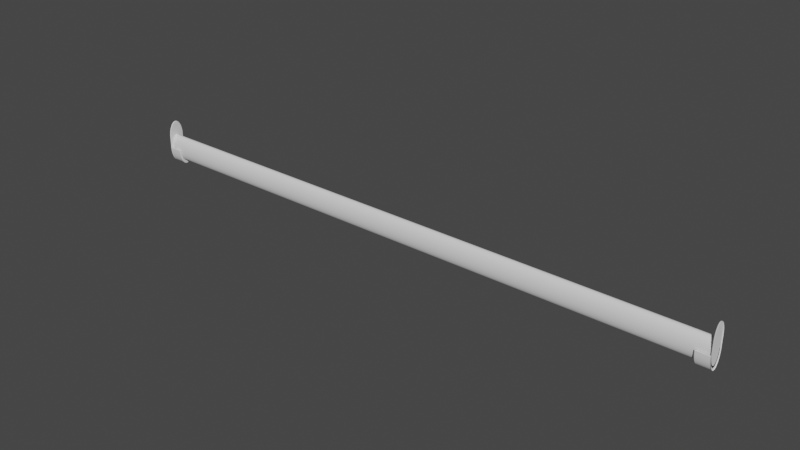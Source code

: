 # Source: Hang_Rod_Oval.blend  (saved by Blender 2.91.10; exported with 4.5.12 LTS)
import bpy
from mathutils import Matrix  # noqa: F401  (used for matrix-valued properties, if any)

bpy.ops.wm.read_factory_settings(use_empty=True)
scene = bpy.context.scene
scene.name = 'Scene'

# ---- world
world_world = bpy.data.worlds.new('World'); scene.world = world_world
world_world.use_nodes = True; world_world.node_tree.nodes.clear()
_N = world_world.node_tree.nodes; _L = world_world.node_tree.links
n0 = _N.new('ShaderNodeOutputWorld'); n0.name = 'World Output'; n0.location = (300, 300)
n1 = _N.new('ShaderNodeBackground'); n1.name = 'Background'; n1.location = (10, 300)
n1.inputs[0].default_value = (0.05088, 0.05088, 0.05088, 1.0)
_L.new(n1.outputs[0], n0.inputs[0])
n0.is_active_output = True
world_world.color = (0.05088, 0.05088, 0.05088)
world_world.use_sun_shadow = False
world_world.sun_shadow_jitter_overblur = 0.0

# ---- meshes
me_mesh = bpy.data.meshes.new('Mesh')
me_mesh.from_pydata([(0.2988, 0.00624, -7.988e-10), (0.2988, 0.00612, 0.002435), (0.2988, 0.005765, 0.004776), (0.2988, 0.005188, 0.006933), (0.2988, 0.004412, 0.008824), (0.2988, 0.003467, 0.01038), (0.2988, 0.002388, 0.01153), (0.2988, 0.001217, 0.01224), (0.2988, -2.689e-08, 0.01248), (0.2988, -0.001217, 0.01224), (0.2988, -0.002388, 0.01153), (0.2988, -0.003467, 0.01038), (0.2988, -0.004412, 0.008824), (0.2988, -0.005188, 0.006933), (0.2988, -0.005765, 0.004776), (0.2988, -0.00612, 0.002435), (0.2988, -0.00624, -4.865e-09), (0.2988, -0.00612, -0.002435), (0.2988, -0.005765, -0.004776), (0.2988, -0.005188, -0.006933), (0.2988, -0.004412, -0.008824), (0.2988, -0.003467, -0.01038), (0.2988, -0.002388, -0.01153), (0.2988, -0.001217, -0.01224), (0.2988, -2.134e-08, -0.01248), (0.2988, 0.001217, -0.01224), (0.2988, 0.002388, -0.01153), (0.2988, 0.003467, -0.01038), (0.2988, 0.004412, -0.008824), (0.2988, 0.005188, -0.006933), (0.2988, 0.005765, -0.004776), (0.2988, 0.00612, -0.002435), (0.2981, 0.00612, 0.002435), (0.2981, 0.002388, 0.01153), (0.2981, -0.003467, 0.01038), (0.2981, -0.00624, -4.865e-09), (0.2981, -0.004412, -0.008824), (0.2981, -0.003467, -0.01038), (0.2981, 0.001217, -0.01224), (0.2981, 0.002388, -0.01153), (0.2981, 0.005765, -0.004776), (0.2981, 0.00612, -0.002435), (0.2981, 0.004412, 0.008824), (0.2981, 0.003467, 0.01038), (0.2981, -0.001217, 0.01224), (0.2981, -0.002388, 0.01153), (0.2981, -0.005765, 0.004776), (0.2981, -0.00612, 0.002435), (0.2988, 0.007092, -8.761e-10), (0.2988, -0.007093, -5.498e-09), (0.2988, -0.006956, -0.002767), (0.2988, -0.006553, -0.005428), (0.2988, -0.005897, -0.007881), (0.2988, -0.005015, -0.01003), (0.2988, -0.00394, -0.01179), (0.2988, -0.002714, -0.01311), (0.2988, -0.001384, -0.01391), (0.2988, -2.095e-08, -0.01419), (0.2988, 0.001384, -0.01391), (0.2988, 0.002714, -0.01311), (0.2988, 0.00394, -0.01179), (0.2988, 0.005015, -0.01003), (0.2988, 0.005897, -0.007881), (0.2988, 0.006553, -0.005428), (0.2988, 0.006956, -0.002767), (0.2856, 0.006534, -7.96e-10), (0.2856, -0.006534, -5.054e-09), (0.2856, -0.006408, -0.002549), (0.2856, -0.006037, -0.005001), (0.2856, -0.005433, -0.00726), (0.2856, -0.00462, -0.009241), (0.2856, -0.00363, -0.01087), (0.2856, -0.0025, -0.01207), (0.2856, -0.001275, -0.01282), (0.2856, -2.1e-08, -0.01307), (0.2856, 0.001275, -0.01282), (0.2856, 0.0025, -0.01207), (0.2856, 0.00363, -0.01087), (0.2856, 0.00462, -0.009241), (0.2856, 0.005433, -0.00726), (0.2856, 0.006037, -0.005001), (0.2856, 0.006408, -0.002549), (0.2855, 0.008181, -1.032e-09), (0.2855, -0.008181, -6.363e-09), (0.2855, -0.008023, -0.003192), (0.2855, -0.007558, -0.006261), (0.2855, -0.006802, -0.00909), (0.2855, -0.005785, -0.01157), (0.2855, -0.004545, -0.0136), (0.2855, -0.003131, -0.01512), (0.2855, -0.001596, -0.01605), (0.2855, -1.997e-08, -0.01636), (0.2855, 0.001596, -0.01605), (0.2855, 0.003131, -0.01512), (0.2855, 0.004545, -0.0136), (0.2855, 0.005784, -0.01157), (0.2855, 0.006802, -0.00909), (0.2855, 0.007558, -0.006261), (0.2855, 0.008023, -0.003192), (0.2995, 0.008181, -1.032e-09), (0.2995, 0.008023, 0.01341), (0.2995, 0.007558, 0.01648), (0.2995, 0.006802, 0.01931), (0.2995, 0.005784, 0.02179), (0.2995, 0.004545, 0.02382), (0.2995, 0.003131, 0.02533), (0.2995, 0.001596, 0.02627), (0.2995, -2.808e-08, 0.02658), (0.2995, -0.001596, 0.02627), (0.2995, -0.003131, 0.02533), (0.2995, -0.004545, 0.02382), (0.2995, -0.005785, 0.02179), (0.2995, -0.006802, 0.01931), (0.2995, -0.007558, 0.01648), (0.2995, -0.008023, 0.01341), (0.2995, -0.008181, -6.363e-09), (0.2995, -0.008023, -0.003192), (0.2995, -0.007558, -0.006261), (0.2995, -0.006802, -0.00909), (0.2995, -0.005785, -0.01157), (0.2995, -0.004545, -0.0136), (0.2995, -0.003131, -0.01512), (0.2995, -0.001596, -0.01605), (0.2995, -2.08e-08, -0.01636), (0.2995, 0.001596, -0.01605), (0.2995, 0.003131, -0.01512), (0.2995, 0.004545, -0.0136), (0.2995, 0.005784, -0.01157), (0.2995, 0.006802, -0.00909), (0.2995, 0.007558, -0.006261), (0.2995, 0.008023, -0.003192), (0.2862, 0.004545, -0.0136), (0.2988, 0.004545, -0.0136), (0.2988, 0.005784, -0.01157), (0.2862, 0.005784, -0.01157), (0.2862, -0.003131, -0.01512), (0.2988, -0.003131, -0.01512), (0.2988, -0.001596, -0.01605), (0.2862, -0.001596, -0.01605), (0.2862, -0.008023, -0.003192), (0.2988, -0.008023, -0.003192), (0.2988, -0.007558, -0.006261), (0.2862, -0.007558, -0.006261), (0.2988, -0.005785, 0.02179), (0.2988, -0.006802, 0.01931), (0.2988, 0.001596, 0.02627), (0.2988, -2.781e-08, 0.02658), (0.2988, 0.007558, 0.01648), (0.2988, 0.006802, 0.01931), (0.2988, 0.006802, -0.00909), (0.2862, 0.006802, -0.00909), (0.2988, -2.052e-08, -0.01636), (0.2862, -2.025e-08, -0.01636), (0.2988, -0.006802, -0.00909), (0.2862, -0.006802, -0.00909), (0.2988, -0.007558, 0.01648), (0.2988, -0.001596, 0.02627), (0.2988, 0.005784, 0.02179), (0.2988, 0.007558, -0.006261), (0.2862, 0.007558, -0.006261), (0.2988, 0.001596, -0.01605), (0.2862, 0.001596, -0.01605), (0.2988, -0.005785, -0.01157), (0.2862, -0.005785, -0.01157), (0.2988, -0.008023, 0.01341), (0.2988, -0.003131, 0.02533), (0.2988, 0.004545, 0.02382), (0.2988, 0.008023, -0.003192), (0.2862, 0.008023, -0.003192), (0.2988, 0.003131, -0.01512), (0.2862, 0.003131, -0.01512), (0.2988, -0.004545, -0.0136), (0.2862, -0.004545, -0.0136), (0.2988, -0.008181, -6.363e-09), (0.2862, -0.008181, -6.363e-09), (0.2988, -0.004545, 0.02382), (0.2988, 0.003131, 0.02533), (0.2862, 0.008181, -1.032e-09), (0.2988, 0.008181, -1.032e-09), (0.2988, 0.008023, 0.01341), (0.2856, -2.08e-08, -0.01371), (0.2855, -2.021e-08, -0.0156), (0.2855, 0.001522, -0.0153), (0.2856, 0.001337, -0.01345), (0.2856, -0.005699, -0.007617), (0.2855, -0.006487, -0.008668), (0.2855, -0.005516, -0.01103), (0.2856, -0.004847, -0.009694), (0.2856, 0.006333, -0.005246), (0.2855, 0.007207, -0.005971), (0.2855, 0.007651, -0.003044), (0.2856, 0.006723, -0.002675), (0.2855, 0.002985, -0.01441), (0.2856, 0.002623, -0.01267), (0.2855, -0.004334, -0.01297), (0.2856, -0.003808, -0.0114), (0.2855, -0.007801, -6.062e-09), (0.2856, -0.006855, -5.309e-09), (0.2856, 0.006855, -8.42e-10), (0.2855, 0.007801, -9.778e-10), (0.2855, 0.004334, -0.01297), (0.2856, 0.003808, -0.0114), (0.2855, -0.002985, -0.01441), (0.2856, -0.002623, -0.01267), (0.2855, -0.007651, -0.003044), (0.2856, -0.006723, -0.002675), (0.2855, 0.005516, -0.01103), (0.2856, 0.004847, -0.009694), (0.2855, -0.001522, -0.0153), (0.2856, -0.001337, -0.01345), (0.2855, -0.007207, -0.005971), (0.2856, -0.006333, -0.005246), (0.2855, 0.006487, -0.008668), (0.2856, 0.005699, -0.007617), (0.2981, 0.00624, -7.988e-10), (0.2981, 0.003467, -0.01038), (0.2981, -0.002388, -0.01153), (0.2981, -0.00612, -0.002435), (0.2981, -0.004412, 0.008824), (0.2981, 0.001217, 0.01224), (0.2981, 0.005765, 0.004776), (0.2981, 0.004412, -0.008824), (0.2981, -0.001217, -0.01224), (0.2981, -0.005765, -0.004776), (0.2981, -0.005188, 0.006933), (0.2981, -1.008e-08, 0.01248), (0.2981, 0.005188, 0.006933), (0.2981, 0.005188, -0.006933), (0.2981, -4.524e-09, -0.01248), (0.2981, -0.005188, -0.006933), (0.2988, -0.008023, -0.003192), (0.2988, -0.008181, -6.363e-09), (0.2988, -0.008181, -6.363e-09), (0.2988, -0.003131, -0.01512), (0.2988, -0.004545, -0.0136), (0.2988, 0.004545, -0.0136), (0.2988, 0.003131, -0.01512), (0.2988, 0.008181, -1.032e-09), (0.2988, 0.008023, -0.003192), (0.2988, -0.005785, -0.01157), (0.2988, 0.001596, -0.01605), (0.2988, 0.007558, -0.006261), (0.2988, -0.006802, -0.00909), (0.2988, -2.052e-08, -0.01636), (0.2988, 0.006802, -0.00909), (0.2988, -0.007558, -0.006261), (0.2988, -0.001596, -0.01605), (0.2988, 0.005784, -0.01157), (0.2988, 0.004353, -0.01303), (0.2988, 0.00554, -0.01108), (0.2988, -0.002998, -0.01448), (0.2988, -0.001529, -0.01537), (0.2988, -0.007685, -0.003057), (0.2988, -0.007239, -0.005997), (0.2988, -0.00554, 0.0213), (0.2988, -0.006515, 0.01892), (0.2988, 0.001529, 0.02559), (0.2988, -2.773e-08, 0.02589), (0.2988, 0.007239, 0.01622), (0.2988, 0.006515, 0.01892), (0.2988, 0.006515, -0.008706), (0.2988, -2.075e-08, -0.01567), (0.2988, -0.006515, -0.008706), (0.2988, -0.007239, 0.01622), (0.2988, -0.001529, 0.02559), (0.2988, 0.00554, 0.0213), (0.2988, 0.007239, -0.005997), (0.2988, 0.001529, -0.01537), (0.2988, -0.00554, -0.01108), (0.2988, -0.007685, 0.01328), (0.2988, -0.002998, 0.0247), (0.2988, 0.004353, 0.02325), (0.2988, 0.007685, -0.003057), (0.2988, 0.002998, -0.01448), (0.2988, -0.004353, -0.01303), (0.2988, -0.007835, -6.086e-09), (0.2988, -0.004353, 0.02325), (0.2988, 0.002998, 0.0247), (0.2988, 0.007835, -9.798e-10), (0.2988, 0.007685, 0.01328), (0.2988, 0.0009724, -0.002911), (0.2988, 0.001238, -0.002475), (0.2988, -0.0006698, -0.003234), (0.2988, -0.0003415, -0.003433), (0.2988, -0.001717, -0.0006829), (0.2988, -0.001617, -0.00134), (0.2988, -0.001238, 0.01269), (0.2988, -0.001455, 0.01216), (0.2988, 0.0003414, 0.01365), (0.2988, -2.635e-08, 0.01372), (0.2988, 0.001617, 0.00134), (0.2988, 0.001455, 0.01216), (0.2988, 0.001455, -0.001945), (0.2988, -2.479e-08, -0.003501), (0.2988, -0.001455, -0.001945), (0.2988, -0.001617, 0.00134), (0.2988, -0.0003415, 0.01365), (0.2988, 0.001238, 0.01269), (0.2988, 0.001617, -0.00134), (0.2988, 0.0003414, -0.003433), (0.2988, -0.001238, -0.002475), (0.2988, -0.001717, 0.0006829), (0.2988, -0.0006698, 0.01345), (0.2988, 0.0009724, 0.01313), (0.2988, 0.001717, -0.0006829), (0.2988, 0.0006698, -0.003234), (0.2988, -0.0009724, -0.002911), (0.2988, -0.00175, -1.241e-09), (0.2988, -0.0009724, 0.01313), (0.2988, 0.0006698, 0.01345), (0.2988, 0.00175, -1.002e-10), (0.2988, 0.001717, 0.0006829), (0.2988, -0.006956, -0.002767), (0.2988, -0.007093, -5.498e-09), (0.2988, -0.007093, -5.498e-09), (0.2988, -0.006553, -0.005428), (0.2988, -0.005897, -0.007881), (0.2988, -0.005015, -0.01003), (0.2988, -0.00394, -0.01179), (0.2988, -0.002714, -0.01311), (0.2988, -0.001384, -0.01391), (0.2988, -2.095e-08, -0.01419), (0.2988, 0.001384, -0.01391), (0.2988, 0.002714, -0.01311), (0.2988, 0.00394, -0.01179), (0.2988, 0.005015, -0.01003), (0.2988, 0.005897, -0.007881), (0.2988, 0.006553, -0.005428), (0.2988, 0.006956, -0.002767), (0.2988, 0.007092, -8.761e-10), (0.2988, -0.007801, -6.363e-09), (0.2862, -0.007801, -6.062e-09), (0.2862, -0.006855, -5.309e-09), (0.2856, -0.006518, -0.0003312), (0.2855, -0.00816, -0.0004147), (0.2862, -0.00816, -0.0004147), (0.2856, -0.006838, -0.0003475), (0.2855, -0.007782, -0.0003954), (0.2988, -0.00816, -0.0004147), (0.2988, -0.007075, -0.0003595), (0.2862, 0.007801, -9.778e-10), (0.2988, 0.007801, -1.032e-09), (0.2862, 0.006855, -8.42e-10), (0.2856, 0.006521, -0.0002558), (0.2855, 0.008165, -0.0003203), (0.2862, 0.008165, -0.0003203), (0.2856, 0.006841, -0.0002684), (0.2855, 0.007786, -0.0003054), (0.2988, 0.008165, -0.0003203), (0.2988, 0.007079, -0.0002777), (-0.3094, 0.00624, -7.988e-10), (-0.3094, 0.00612, 0.002435), (-0.3094, 0.005765, 0.004776), (-0.3094, 0.005188, 0.006933), (-0.3094, 0.004412, 0.008824), (-0.3094, 0.003467, 0.01038), (-0.3094, 0.002388, 0.01153), (-0.3094, 0.001217, 0.01224), (-0.3094, -2.689e-08, 0.01248), (-0.3094, -0.001217, 0.01224), (-0.3094, -0.002388, 0.01153), (-0.3094, -0.003467, 0.01038), (-0.3094, -0.004412, 0.008824), (-0.3094, -0.005188, 0.006933), (-0.3094, -0.005765, 0.004776), (-0.3094, -0.00612, 0.002435), (-0.3094, -0.00624, -4.865e-09), (-0.3094, -0.00612, -0.002435), (-0.3094, -0.005765, -0.004776), (-0.3094, -0.005188, -0.006933), (-0.3094, -0.004412, -0.008824), (-0.3094, -0.003467, -0.01038), (-0.3094, -0.002388, -0.01153), (-0.3094, -0.001217, -0.01224), (-0.3094, -2.134e-08, -0.01248), (-0.3094, 0.001217, -0.01224), (-0.3094, 0.002388, -0.01153), (-0.3094, 0.003467, -0.01038), (-0.3094, 0.004412, -0.008824), (-0.3094, 0.005188, -0.006933), (-0.3094, 0.005765, -0.004776), (-0.3094, 0.00612, -0.002435), (-0.3087, 0.00612, 0.002435), (-0.3087, 0.002388, 0.01153), (-0.3087, -0.003467, 0.01038), (-0.3087, -0.00624, -4.865e-09), (-0.3087, -0.004412, -0.008824), (-0.3087, -0.003467, -0.01038), (-0.3087, 0.001217, -0.01224), (-0.3087, 0.002388, -0.01153), (-0.3087, 0.005765, -0.004776), (-0.3087, 0.00612, -0.002435), (-0.3087, 0.004412, 0.008824), (-0.3087, 0.003467, 0.01038), (-0.3087, -0.001217, 0.01224), (-0.3087, -0.002388, 0.01153), (-0.3087, -0.005765, 0.004776), (-0.3087, -0.00612, 0.002435), (-0.3094, 0.007092, -8.761e-10), (-0.3094, -0.007093, -5.498e-09), (-0.3094, -0.006956, -0.002767), (-0.3094, -0.006553, -0.005428), (-0.3094, -0.005897, -0.007881), (-0.3094, -0.005015, -0.01003), (-0.3094, -0.00394, -0.01179), (-0.3094, -0.002714, -0.01311), (-0.3094, -0.001384, -0.01391), (-0.3094, -2.095e-08, -0.01419), (-0.3094, 0.001384, -0.01391), (-0.3094, 0.002714, -0.01311), (-0.3094, 0.00394, -0.01179), (-0.3094, 0.005015, -0.01003), (-0.3094, 0.005897, -0.007881), (-0.3094, 0.006553, -0.005428), (-0.3094, 0.006956, -0.002767), (-0.2961, 0.006534, -7.96e-10), (-0.2961, -0.006534, -5.054e-09), (-0.2961, -0.006408, -0.002549), (-0.2961, -0.006037, -0.005001), (-0.2961, -0.005433, -0.00726), (-0.2961, -0.00462, -0.009241), (-0.2961, -0.00363, -0.01087), (-0.2961, -0.0025, -0.01207), (-0.2961, -0.001275, -0.01282), (-0.2961, -2.1e-08, -0.01307), (-0.2961, 0.001275, -0.01282), (-0.2961, 0.0025, -0.01207), (-0.2961, 0.00363, -0.01087), (-0.2961, 0.00462, -0.009241), (-0.2961, 0.005433, -0.00726), (-0.2961, 0.006037, -0.005001), (-0.2961, 0.006408, -0.002549), (-0.2961, 0.008181, -1.032e-09), (-0.2961, -0.008181, -6.363e-09), (-0.2961, -0.008023, -0.003192), (-0.2961, -0.007558, -0.006261), (-0.2961, -0.006802, -0.00909), (-0.2961, -0.005785, -0.01157), (-0.2961, -0.004545, -0.0136), (-0.2961, -0.003131, -0.01512), (-0.2961, -0.001596, -0.01605), (-0.2961, -1.997e-08, -0.01636), (-0.2961, 0.001596, -0.01605), (-0.2961, 0.003131, -0.01512), (-0.2961, 0.004545, -0.0136), (-0.2961, 0.005784, -0.01157), (-0.2961, 0.006802, -0.00909), (-0.2961, 0.007558, -0.006261), (-0.2961, 0.008023, -0.003192), (-0.3101, 0.008181, -1.032e-09), (-0.3101, 0.008023, 0.01415), (-0.3101, 0.007558, 0.01721), (-0.3101, 0.006802, 0.02004), (-0.3101, 0.005784, 0.02252), (-0.3101, 0.004545, 0.02456), (-0.3101, 0.003131, 0.02607), (-0.3101, 0.001596, 0.027), (-0.3101, -2.808e-08, 0.02731), (-0.3101, -0.001596, 0.027), (-0.3101, -0.003131, 0.02607), (-0.3101, -0.004545, 0.02456), (-0.3101, -0.005785, 0.02252), (-0.3101, -0.006802, 0.02004), (-0.3101, -0.007558, 0.01721), (-0.3101, -0.008023, 0.01415), (-0.3101, -0.008181, -6.363e-09), (-0.3101, -0.008023, -0.003192), (-0.3101, -0.007558, -0.006261), (-0.3101, -0.006802, -0.00909), (-0.3101, -0.005785, -0.01157), (-0.3101, -0.004545, -0.0136), (-0.3101, -0.003131, -0.01512), (-0.3101, -0.001596, -0.01605), (-0.3101, -2.08e-08, -0.01636), (-0.3101, 0.001596, -0.01605), (-0.3101, 0.003131, -0.01512), (-0.3101, 0.004545, -0.0136), (-0.3101, 0.005784, -0.01157), (-0.3101, 0.006802, -0.00909), (-0.3101, 0.007558, -0.006261), (-0.3101, 0.008023, -0.003192), (-0.2968, 0.004545, -0.0136), (-0.3094, 0.004545, -0.0136), (-0.3094, 0.005784, -0.01157), (-0.2968, 0.005784, -0.01157), (-0.2968, -0.003131, -0.01512), (-0.3094, -0.003131, -0.01512), (-0.3094, -0.001596, -0.01605), (-0.2968, -0.001596, -0.01605), (-0.2968, -0.008023, -0.003192), (-0.3094, -0.008023, -0.003192), (-0.3094, -0.007558, -0.006261), (-0.2968, -0.007558, -0.006261), (-0.3094, -0.005785, 0.02252), (-0.3094, -0.006802, 0.02004), (-0.3094, 0.001596, 0.027), (-0.3094, -2.781e-08, 0.02731), (-0.3094, 0.007558, 0.01721), (-0.3094, 0.006802, 0.02004), (-0.3094, 0.006802, -0.00909), (-0.2968, 0.006802, -0.00909), (-0.3094, -2.052e-08, -0.01636), (-0.2968, -2.025e-08, -0.01636), (-0.3094, -0.006802, -0.00909), (-0.2968, -0.006802, -0.00909), (-0.3094, -0.007558, 0.01721), (-0.3094, -0.001596, 0.027), (-0.3094, 0.005784, 0.02252), (-0.3094, 0.007558, -0.006261), (-0.2968, 0.007558, -0.006261), (-0.3094, 0.001596, -0.01605), (-0.2968, 0.001596, -0.01605), (-0.3094, -0.005785, -0.01157), (-0.2968, -0.005785, -0.01157), (-0.3094, -0.008023, 0.01415), (-0.3094, -0.003131, 0.02607), (-0.3094, 0.004545, 0.02456), (-0.3094, 0.008023, -0.003192), (-0.2968, 0.008023, -0.003192), (-0.3094, 0.003131, -0.01512), (-0.2968, 0.003131, -0.01512), (-0.3094, -0.004545, -0.0136), (-0.2968, -0.004545, -0.0136), (-0.3094, -0.008181, -6.363e-09), (-0.2968, -0.008181, -6.363e-09), (-0.3094, -0.004545, 0.02456), (-0.3094, 0.003131, 0.02607), (-0.2968, 0.008181, -1.032e-09), (-0.3094, 0.008181, -1.032e-09), (-0.3094, 0.008023, 0.01415), (-0.2961, -2.08e-08, -0.01371), (-0.2961, -2.021e-08, -0.0156), (-0.2961, 0.001522, -0.0153), (-0.2961, 0.001337, -0.01345), (-0.2961, -0.005699, -0.007617), (-0.2961, -0.006487, -0.008668), (-0.2961, -0.005516, -0.01103), (-0.2961, -0.004847, -0.009694), (-0.2961, 0.006333, -0.005246), (-0.2961, 0.007207, -0.005971), (-0.2961, 0.007651, -0.003044), (-0.2961, 0.006723, -0.002675), (-0.2961, 0.002985, -0.01441), (-0.2961, 0.002623, -0.01267), (-0.2961, -0.004334, -0.01297), (-0.2961, -0.003808, -0.0114), (-0.2961, -0.007801, -6.062e-09), (-0.2961, -0.006855, -5.309e-09), (-0.2961, 0.006855, -8.42e-10), (-0.2961, 0.007801, -9.778e-10), (-0.2961, 0.004334, -0.01297), (-0.2961, 0.003808, -0.0114), (-0.2961, -0.002985, -0.01441), (-0.2961, -0.002623, -0.01267), (-0.2961, -0.007651, -0.003044), (-0.2961, -0.006723, -0.002675), (-0.2961, 0.005516, -0.01103), (-0.2961, 0.004847, -0.009694), (-0.2961, -0.001522, -0.0153), (-0.2961, -0.001337, -0.01345), (-0.2961, -0.007207, -0.005971), (-0.2961, -0.006333, -0.005246), (-0.2961, 0.006487, -0.008668), (-0.2961, 0.005699, -0.007617), (-0.3087, 0.00624, -7.988e-10), (-0.3087, 0.003467, -0.01038), (-0.3087, -0.002388, -0.01153), (-0.3087, -0.00612, -0.002435), (-0.3087, -0.004412, 0.008824), (-0.3087, 0.001217, 0.01224), (-0.3087, 0.005765, 0.004776), (-0.3087, 0.004412, -0.008824), (-0.3087, -0.001217, -0.01224), (-0.3087, -0.005765, -0.004776), (-0.3087, -0.005188, 0.006933), (-0.3087, -1.008e-08, 0.01248), (-0.3087, 0.005188, 0.006933), (-0.3087, 0.005188, -0.006933), (-0.3087, -4.524e-09, -0.01248), (-0.3087, -0.005188, -0.006933), (-0.3094, -0.008023, -0.003192), (-0.3094, -0.008181, -6.363e-09), (-0.3094, -0.008181, -6.363e-09), (-0.3094, -0.003131, -0.01512), (-0.3094, -0.004545, -0.0136), (-0.3094, 0.004545, -0.0136), (-0.3094, 0.003131, -0.01512), (-0.3094, 0.008181, -1.032e-09), (-0.3094, 0.008023, -0.003192), (-0.3094, -0.005785, -0.01157), (-0.3094, 0.001596, -0.01605), (-0.3094, 0.007558, -0.006261), (-0.3094, -0.006802, -0.00909), (-0.3094, -2.052e-08, -0.01636), (-0.3094, 0.006802, -0.00909), (-0.3094, -0.007558, -0.006261), (-0.3094, -0.001596, -0.01605), (-0.3094, 0.005784, -0.01157), (-0.3094, 0.004353, -0.01303), (-0.3094, 0.00554, -0.01108), (-0.3094, -0.002998, -0.01448), (-0.3094, -0.001529, -0.01537), (-0.3094, -0.007685, -0.003057), (-0.3094, -0.007239, -0.005997), (-0.3094, -0.00554, 0.02203), (-0.3094, -0.006515, 0.01966), (-0.3094, 0.001529, 0.02632), (-0.3094, -2.773e-08, 0.02662), (-0.3094, 0.007239, 0.01695), (-0.3094, 0.006515, 0.01966), (-0.3094, 0.006515, -0.008706), (-0.3094, -2.075e-08, -0.01567), (-0.3094, -0.006515, -0.008706), (-0.3094, -0.007239, 0.01695), (-0.3094, -0.001529, 0.02632), (-0.3094, 0.00554, 0.02203), (-0.3094, 0.007239, -0.005997), (-0.3094, 0.001529, -0.01537), (-0.3094, -0.00554, -0.01108), (-0.3094, -0.007685, 0.01401), (-0.3094, -0.002998, 0.02543), (-0.3094, 0.004353, 0.02398), (-0.3094, 0.007685, -0.003057), (-0.3094, 0.002998, -0.01448), (-0.3094, -0.004353, -0.01303), (-0.3094, -0.007835, -6.086e-09), (-0.3094, -0.004353, 0.02398), (-0.3094, 0.002998, 0.02543), (-0.3094, 0.007835, -9.798e-10), (-0.3094, 0.007685, 0.01401), (-0.3094, 0.0009724, -0.002911), (-0.3094, 0.001238, -0.002475), (-0.3094, -0.0006698, -0.003234), (-0.3094, -0.0003415, -0.003433), (-0.3094, -0.001717, -0.0006829), (-0.3094, -0.001617, -0.00134), (-0.3094, -0.001238, 0.01343), (-0.3094, -0.001455, 0.0129), (-0.3094, 0.0003414, 0.01439), (-0.3094, -2.635e-08, 0.01445), (-0.3094, 0.001617, 0.01229), (-0.3094, 0.001455, 0.0129), (-0.3094, 0.001455, -0.001945), (-0.3094, -2.479e-08, -0.003501), (-0.3094, -0.001455, -0.001945), (-0.3094, -0.001617, 0.01229), (-0.3094, -0.0003415, 0.01439), (-0.3094, 0.001238, 0.01343), (-0.3094, 0.001617, -0.00134), (-0.3094, 0.0003414, -0.003433), (-0.3094, -0.001238, -0.002475), (-0.3094, -0.001717, 0.0006829), (-0.3094, -0.0006698, 0.01419), (-0.3094, 0.0009724, 0.01386), (-0.3094, 0.001717, -0.0006829), (-0.3094, 0.0006698, -0.003234), (-0.3094, -0.0009724, -0.002911), (-0.3094, -0.00175, -1.241e-09), (-0.3094, -0.0009724, 0.01386), (-0.3094, 0.0006698, 0.01419), (-0.3094, 0.00175, -1.002e-10), (-0.3094, 0.001717, 0.0006829), (-0.3094, -0.006956, -0.002767), (-0.3094, -0.007093, -5.498e-09), (-0.3094, -0.007093, -5.498e-09), (-0.3094, -0.006553, -0.005428), (-0.3094, -0.005897, -0.007881), (-0.3094, -0.005015, -0.01003), (-0.3094, -0.00394, -0.01179), (-0.3094, -0.002714, -0.01311), (-0.3094, -0.001384, -0.01391), (-0.3094, -2.095e-08, -0.01419), (-0.3094, 0.001384, -0.01391), (-0.3094, 0.002714, -0.01311), (-0.3094, 0.00394, -0.01179), (-0.3094, 0.005015, -0.01003), (-0.3094, 0.005897, -0.007881), (-0.3094, 0.006553, -0.005428), (-0.3094, 0.006956, -0.002767), (-0.3094, 0.007092, -8.761e-10), (-0.3094, -0.007801, -6.363e-09), (-0.2968, -0.007801, -6.062e-09), (-0.2968, -0.006855, -5.309e-09), (-0.2961, -0.006518, -0.0003312), (-0.2961, -0.00816, -0.0004147), (-0.2968, -0.00816, -0.0004147), (-0.2961, -0.006838, -0.0003475), (-0.2961, -0.007782, -0.0003954), (-0.3094, -0.00816, -0.0004147), (-0.3094, -0.007075, -0.0003595), (-0.2968, 0.007801, -9.778e-10), (-0.3094, 0.007801, -1.032e-09), (-0.2968, 0.006855, -8.42e-10), (-0.2961, 0.006521, -0.0002558), (-0.2961, 0.008165, -0.0003203), (-0.2968, 0.008165, -0.0003203), (-0.2961, 0.006841, -0.0002684), (-0.2961, 0.007786, -0.0003054), (-0.3094, 0.008165, -0.0003203), (-0.3094, 0.007079, -0.0002777)], [(314, 232), (664, 582)], [(0, 214, 32, 1), (29, 227, 40, 30), (23, 222, 228, 24), (20, 36, 37, 21), (14, 46, 47, 15), (8, 225, 44, 9), (2, 220, 226, 3), (30, 40, 41, 31), (24, 228, 38, 25), (18, 223, 229, 19), (9, 44, 45, 10), (3, 226, 42, 4), (28, 221, 227, 29), (25, 38, 39, 26), (19, 229, 36, 20), (13, 224, 46, 14), (4, 42, 43, 5), (31, 64, 63, 30), (26, 59, 58, 25), (21, 54, 53, 20), (0, 48, 64, 31), (27, 60, 59, 26), (22, 55, 54, 21), (17, 50, 49, 16), (28, 61, 60, 27), (23, 56, 55, 22), (18, 51, 50, 17), (29, 62, 61, 28), (24, 57, 56, 23), (19, 52, 51, 18), (30, 63, 62, 29), (25, 58, 57, 24), (20, 53, 52, 19), (319, 72, 71, 318), (339, 333, 66, 313), (325, 78, 77, 324), (320, 73, 72, 319), (315, 68, 67, 312), (326, 79, 78, 325), (321, 74, 73, 320), (316, 69, 68, 315), (327, 80, 79, 326), (322, 75, 74, 321), (317, 70, 69, 316), (328, 81, 80, 327), (323, 76, 75, 322), (318, 71, 70, 317), (349, 343, 81, 328), (324, 77, 76, 323), (182, 92, 91, 181), (186, 87, 86, 185), (190, 98, 97, 189), (192, 93, 92, 182), (194, 88, 87, 186), (347, 344, 98, 190), (200, 94, 93, 192), (202, 89, 88, 194), (337, 334, 83, 196), (206, 95, 94, 200), (208, 90, 89, 202), (210, 85, 84, 204), (212, 96, 95, 206), (181, 91, 90, 208), (185, 86, 85, 210), (189, 97, 96, 212), (133, 127, 126, 132), (137, 122, 121, 136), (141, 117, 116, 140), (144, 112, 111, 143), (146, 107, 106, 145), (148, 102, 101, 147), (149, 128, 127, 133), (151, 123, 122, 137), (153, 118, 117, 141), (155, 113, 112, 144), (156, 108, 107, 146), (157, 103, 102, 148), (158, 129, 128, 149), (160, 124, 123, 151), (162, 119, 118, 153), (164, 114, 113, 155), (165, 109, 108, 156), (166, 104, 103, 157), (167, 130, 129, 158), (169, 125, 124, 160), (171, 120, 119, 162), (173, 115, 114, 164), (175, 110, 109, 165), (176, 105, 104, 166), (179, 100, 99, 178), (178, 99, 130, 167), (132, 126, 125, 169), (136, 121, 120, 171), (140, 116, 115, 173), (143, 111, 110, 175), (145, 106, 105, 176), (147, 101, 100, 179), (334, 335, 174, 83), (335, 338, 231, 174), (89, 135, 172, 88), (135, 233, 234, 172), (94, 131, 170, 93), (131, 235, 236, 170), (344, 345, 168, 98), (345, 348, 238, 168), (88, 172, 163, 87), (172, 234, 239, 163), (93, 170, 161, 92), (170, 236, 240, 161), (98, 168, 159, 97), (168, 238, 241, 159), (87, 163, 154, 86), (163, 239, 242, 154), (92, 161, 152, 91), (161, 240, 243, 152), (97, 159, 150, 96), (159, 241, 244, 150), (86, 154, 142, 85), (154, 242, 245, 142), (91, 152, 138, 90), (152, 243, 246, 138), (96, 150, 134, 95), (150, 244, 247, 134), (85, 142, 139, 84), (142, 245, 230, 139), (90, 138, 135, 89), (138, 246, 233, 135), (95, 134, 131, 94), (134, 247, 235, 131), (80, 188, 213, 79), (188, 189, 212, 213), (69, 184, 211, 68), (184, 185, 210, 211), (74, 180, 209, 73), (180, 181, 208, 209), (79, 213, 207, 78), (213, 212, 206, 207), (68, 211, 205, 67), (211, 210, 204, 205), (73, 209, 203, 72), (209, 208, 202, 203), (78, 207, 201, 77), (207, 206, 200, 201), (333, 336, 197, 66), (336, 337, 196, 197), (72, 203, 195, 71), (203, 202, 194, 195), (77, 201, 193, 76), (201, 200, 192, 193), (343, 346, 191, 81), (346, 347, 190, 191), (71, 195, 187, 70), (195, 194, 186, 187), (76, 193, 183, 75), (193, 192, 182, 183), (81, 191, 188, 80), (191, 190, 189, 188), (70, 187, 184, 69), (187, 186, 185, 184), (75, 183, 180, 74), (183, 182, 181, 180), (7, 219, 225, 8), (12, 218, 224, 13), (17, 217, 223, 18), (22, 216, 222, 23), (27, 215, 221, 28), (1, 32, 220, 2), (6, 33, 219, 7), (11, 34, 218, 12), (16, 35, 217, 17), (21, 37, 216, 22), (26, 39, 215, 27), (31, 41, 214, 0), (5, 43, 33, 6), (10, 45, 34, 11), (15, 47, 35, 16), (141, 140, 252, 253), (155, 144, 255, 263), (178, 167, 272, 278), (166, 157, 265, 271), (144, 143, 254, 255), (157, 148, 259, 265), (132, 169, 273, 248), (148, 147, 258, 259), (136, 171, 274, 250), (140, 173, 275, 252), (143, 175, 276, 254), (175, 165, 270, 276), (147, 179, 279, 258), (179, 178, 278, 279), (165, 156, 264, 270), (156, 146, 257, 264), (167, 158, 266, 272), (146, 145, 256, 257), (158, 149, 260, 266), (169, 160, 267, 273), (149, 133, 249, 260), (160, 151, 261, 267), (171, 162, 268, 274), (133, 132, 248, 249), (151, 137, 251, 261), (162, 153, 262, 268), (173, 164, 269, 275), (137, 136, 250, 251), (153, 141, 253, 262), (164, 155, 263, 269), (145, 176, 277, 256), (176, 166, 271, 277), (263, 255, 287, 295), (258, 279, 311, 290), (274, 268, 300, 306), (249, 248, 280, 281), (265, 259, 291, 297), (276, 270, 302, 308), (253, 252, 284, 285), (267, 261, 293, 299), (279, 278, 310, 311), (257, 256, 288, 289), (269, 263, 295, 301), (248, 273, 305, 280), (260, 249, 281, 292), (252, 275, 307, 284), (271, 265, 297, 303), (262, 253, 285, 294), (256, 277, 309, 288), (273, 267, 299, 305), (264, 257, 289, 296), (275, 269, 301, 307), (251, 250, 282, 283), (266, 260, 292, 298), (277, 271, 303, 309), (255, 254, 286, 287), (268, 262, 294, 300), (278, 272, 304, 310), (259, 258, 290, 291), (250, 274, 306, 282), (270, 264, 296, 302), (261, 251, 283, 293), (254, 276, 308, 286), (272, 266, 298, 304), (290, 311, 310, 304, 298, 292, 281, 280, 305, 299, 293, 283, 282, 306, 300, 294, 285, 284, 307, 301, 295, 287, 286, 308, 302, 296, 289, 288, 309, 303, 297, 291), (331, 196, 83, 174), (331, 174, 231, 330), (197, 196, 331, 332), (331, 330, 313, 332), (313, 66, 197, 332), (205, 204, 337, 336), (67, 205, 336, 333), (139, 230, 338, 335), (84, 139, 335, 334), (204, 84, 334, 337), (312, 67, 333, 339), (340, 177, 82, 199), (237, 177, 340, 341), (342, 340, 199, 198), (340, 342, 329, 341), (329, 342, 198, 65), (198, 199, 347, 346), (65, 198, 346, 343), (177, 237, 348, 345), (82, 177, 345, 344), (199, 82, 344, 347), (329, 65, 343, 349), (395, 384, 34, 45), (393, 383, 33, 43), (391, 564, 214, 41), (389, 565, 215, 39), (387, 566, 216, 37), (385, 567, 217, 35), (384, 568, 218, 34), (383, 569, 219, 33), (382, 570, 220, 32), (565, 571, 221, 215), (566, 572, 222, 216), (567, 573, 223, 217), (568, 574, 224, 218), (569, 575, 225, 219), (570, 576, 226, 220), (396, 397, 47, 46), (386, 387, 37, 36), (572, 578, 228, 222), (577, 390, 40, 227), (392, 393, 43, 42), (574, 396, 46, 224), (579, 386, 36, 229), (388, 389, 39, 38), (571, 577, 227, 221), (576, 392, 42, 226), (394, 395, 45, 44), (564, 382, 32, 214), (573, 579, 229, 223), (578, 388, 38, 228), (390, 391, 41, 40), (575, 394, 44, 225), (350, 351, 382, 564), (379, 380, 390, 577), (373, 374, 578, 572), (370, 371, 387, 386), (364, 365, 397, 396), (358, 359, 394, 575), (352, 353, 576, 570), (380, 381, 391, 390), (374, 375, 388, 578), (368, 369, 579, 573), (359, 360, 395, 394), (353, 354, 392, 576), (378, 379, 577, 571), (375, 376, 389, 388), (369, 370, 386, 579), (363, 364, 396, 574), (354, 355, 393, 392), (381, 380, 413, 414), (376, 375, 408, 409), (371, 370, 403, 404), (350, 381, 414, 398), (377, 376, 409, 410), (372, 371, 404, 405), (367, 366, 399, 400), (378, 377, 410, 411), (373, 372, 405, 406), (368, 367, 400, 401), (379, 378, 411, 412), (374, 373, 406, 407), (369, 368, 401, 402), (380, 379, 412, 413), (375, 374, 407, 408), (370, 369, 402, 403), (669, 668, 421, 422), (689, 663, 416, 683), (675, 674, 427, 428), (670, 669, 422, 423), (665, 662, 417, 418), (676, 675, 428, 429), (671, 670, 423, 424), (666, 665, 418, 419), (677, 676, 429, 430), (672, 671, 424, 425), (667, 666, 419, 420), (678, 677, 430, 431), (673, 672, 425, 426), (668, 667, 420, 421), (699, 678, 431, 693), (674, 673, 426, 427), (532, 531, 441, 442), (536, 535, 436, 437), (540, 539, 447, 448), (542, 532, 442, 443), (544, 536, 437, 438), (697, 540, 448, 694), (550, 542, 443, 444), (552, 544, 438, 439), (687, 546, 433, 684), (556, 550, 444, 445), (558, 552, 439, 440), (560, 554, 434, 435), (562, 556, 445, 446), (531, 558, 440, 441), (535, 560, 435, 436), (539, 562, 446, 447), (483, 482, 476, 477), (487, 486, 471, 472), (491, 490, 466, 467), (494, 493, 461, 462), (496, 495, 456, 457), (498, 497, 451, 452), (499, 483, 477, 478), (501, 487, 472, 473), (503, 491, 467, 468), (505, 494, 462, 463), (506, 496, 457, 458), (507, 498, 452, 453), (508, 499, 478, 479), (510, 501, 473, 474), (512, 503, 468, 469), (514, 505, 463, 464), (515, 506, 458, 459), (516, 507, 453, 454), (517, 508, 479, 480), (519, 510, 474, 475), (521, 512, 469, 470), (523, 514, 464, 465), (525, 515, 459, 460), (526, 516, 454, 455), (529, 528, 449, 450), (528, 517, 480, 449), (482, 519, 475, 476), (486, 521, 470, 471), (490, 523, 465, 466), (493, 525, 460, 461), (495, 526, 455, 456), (497, 529, 450, 451), (684, 433, 524, 685), (685, 524, 581, 688), (439, 438, 522, 485), (485, 522, 584, 583), (444, 443, 520, 481), (481, 520, 586, 585), (694, 448, 518, 695), (695, 518, 588, 698), (438, 437, 513, 522), (522, 513, 589, 584), (443, 442, 511, 520), (520, 511, 590, 586), (448, 447, 509, 518), (518, 509, 591, 588), (437, 436, 504, 513), (513, 504, 592, 589), (442, 441, 502, 511), (511, 502, 593, 590), (447, 446, 500, 509), (509, 500, 594, 591), (436, 435, 492, 504), (504, 492, 595, 592), (441, 440, 488, 502), (502, 488, 596, 593), (446, 445, 484, 500), (500, 484, 597, 594), (435, 434, 489, 492), (492, 489, 580, 595), (440, 439, 485, 488), (488, 485, 583, 596), (445, 444, 481, 484), (484, 481, 585, 597), (430, 429, 563, 538), (538, 563, 562, 539), (419, 418, 561, 534), (534, 561, 560, 535), (424, 423, 559, 530), (530, 559, 558, 531), (429, 428, 557, 563), (563, 557, 556, 562), (418, 417, 555, 561), (561, 555, 554, 560), (423, 422, 553, 559), (559, 553, 552, 558), (428, 427, 551, 557), (557, 551, 550, 556), (683, 416, 547, 686), (686, 547, 546, 687), (422, 421, 545, 553), (553, 545, 544, 552), (427, 426, 543, 551), (551, 543, 542, 550), (693, 431, 541, 696), (696, 541, 540, 697), (421, 420, 537, 545), (545, 537, 536, 544), (426, 425, 533, 543), (543, 533, 532, 542), (431, 430, 538, 541), (541, 538, 539, 540), (420, 419, 534, 537), (537, 534, 535, 536), (425, 424, 530, 533), (533, 530, 531, 532), (357, 358, 575, 569), (362, 363, 574, 568), (367, 368, 573, 567), (372, 373, 572, 566), (377, 378, 571, 565), (351, 352, 570, 382), (356, 357, 569, 383), (361, 362, 568, 384), (366, 367, 567, 385), (371, 372, 566, 387), (376, 377, 565, 389), (381, 350, 564, 391), (355, 356, 383, 393), (360, 361, 384, 395), (365, 366, 385, 397), (491, 603, 602, 490), (505, 613, 605, 494), (528, 628, 622, 517), (516, 621, 615, 507), (494, 605, 604, 493), (507, 615, 609, 498), (482, 598, 623, 519), (498, 609, 608, 497), (486, 600, 624, 521), (490, 602, 625, 523), (493, 604, 626, 525), (525, 626, 620, 515), (497, 608, 629, 529), (529, 629, 628, 528), (515, 620, 614, 506), (506, 614, 607, 496), (517, 622, 616, 508), (496, 607, 606, 495), (508, 616, 610, 499), (519, 623, 617, 510), (499, 610, 599, 483), (510, 617, 611, 501), (521, 624, 618, 512), (483, 599, 598, 482), (501, 611, 601, 487), (512, 618, 612, 503), (523, 625, 619, 514), (487, 601, 600, 486), (503, 612, 603, 491), (514, 619, 613, 505), (495, 606, 627, 526), (526, 627, 621, 516), (613, 645, 637, 605), (608, 640, 661, 629), (624, 656, 650, 618), (599, 631, 630, 598), (615, 647, 641, 609), (626, 658, 652, 620), (603, 635, 634, 602), (617, 649, 643, 611), (629, 661, 660, 628), (607, 639, 638, 606), (619, 651, 645, 613), (598, 630, 655, 623), (610, 642, 631, 599), (602, 634, 657, 625), (621, 653, 647, 615), (612, 644, 635, 603), (606, 638, 659, 627), (623, 655, 649, 617), (614, 646, 639, 607), (625, 657, 651, 619), (601, 633, 632, 600), (616, 648, 642, 610), (627, 659, 653, 621), (605, 637, 636, 604), (618, 650, 644, 612), (628, 660, 654, 622), (609, 641, 640, 608), (600, 632, 656, 624), (620, 652, 646, 614), (611, 643, 633, 601), (604, 636, 658, 626), (622, 654, 648, 616), (640, 641, 647, 653, 659, 638, 639, 646, 652, 658, 636, 637, 645, 651, 657, 634, 635, 644, 650, 656, 632, 633, 643, 649, 655, 630, 631, 642, 648, 654, 660, 661), (681, 524, 433, 546), (681, 680, 581, 524), (547, 682, 681, 546), (681, 682, 663, 680), (663, 682, 547, 416), (555, 686, 687, 554), (417, 683, 686, 555), (489, 685, 688, 580), (434, 684, 685, 489), (554, 687, 684, 434), (662, 689, 683, 417), (690, 549, 432, 527), (587, 691, 690, 527), (692, 548, 549, 690), (690, 691, 679, 692), (679, 415, 548, 692), (548, 696, 697, 549), (415, 693, 696, 548), (527, 695, 698, 587), (432, 694, 695, 527), (549, 697, 694, 432), (679, 699, 693, 415), (397, 385, 35, 47)])
me_mesh.polygons.foreach_set('use_smooth', [True] * 558)
_uv = me_mesh.uv_layers.new(name='UVMap')
_uv.uv.foreach_set('vector', [0.3961, 0.01407, 0.3927, 1.131, 0.3804, 1.131, 0.3839, 0.01403, 0.4388, 0.0142, 0.4354, 1.131, 0.4207, 1.131, 0.4241, 0.01415, 0.09001, 3.366, 0.08658, 2.249, 0.1002, 2.249, 0.1036, 3.366, 0.04648, 3.366, 0.04305, 2.249, 0.05746, 2.249, 0.06089, 3.366, 0.1979, 3.366, 0.1945, 2.249, 0.2089, 2.249, 0.2124, 3.366, 0.2635, 0.01428, 0.2669, 1.132, 0.2547, 1.132, 0.2512, 0.01432, 0.3464, 0.01403, 0.3498, 1.131, 0.3376, 1.131, 0.3341, 0.01407, 0.4241, 0.01415, 0.4207, 1.131, 0.4062, 1.131, 0.4097, 0.01411, 0.1036, 3.366, 0.1002, 2.249, 0.1124, 2.248, 0.1158, 3.366, 0.02068, 3.366, 0.01725, 2.249, 0.02947, 2.249, 0.0329, 3.366, 0.1326, 3.366, 0.1292, 2.249, 0.1396, 2.249, 0.143, 3.366, 0.3341, 0.01407, 0.3376, 1.131, 0.324, 1.131, 0.3206, 0.01411, 0.4532, 0.01424, 0.4498, 1.131, 0.4354, 1.131, 0.4388, 0.0142, 0.4894, 0.01435, 0.486, 1.132, 0.4756, 1.132, 0.479, 0.01432, 0.0329, 3.366, 0.02947, 2.249, 0.04305, 2.249, 0.04648, 3.366, 0.1832, 3.366, 0.1798, 2.249, 0.1945, 2.249, 0.1979, 3.366, 0.3206, 0.01411, 0.324, 1.131, 0.3096, 1.131, 0.3062, 0.01415, 0.4097, 0.01411, 0.4067, 8.998e-05, 0.4231, 0.0001406, 0.4241, 0.01415, 0.8856, 0.6065, 0.8754, 0.6075, 0.8754, 0.5908, 0.8856, 0.5918, 0.06089, 3.366, 0.05993, 3.38, 0.04354, 3.38, 0.04648, 3.366, 0.3961, 0.01407, 0.3913, 4.293e-05, 0.4067, 8.998e-05, 0.4097, 0.01411, 0.4668, 0.01428, 0.4717, 0.0002893, 0.4855, 0.0003318, 0.479, 0.01432, 0.07559, 3.366, 0.07664, 3.38, 0.05993, 3.38, 0.06089, 3.366, 0.2382, 3.366, 0.2447, 3.38, 0.2308, 3.38, 0.2259, 3.366, 0.4532, 0.01424, 0.4562, 0.0002419, 0.4717, 0.0002893, 0.4668, 0.01428, 0.09001, 3.366, 0.09302, 3.38, 0.07664, 3.38, 0.07559, 3.366, 0.8754, 0.5584, 0.8856, 0.5574, 0.8856, 0.5741, 0.8754, 0.5731, 0.4388, 0.0142, 0.4398, 0.0001916, 0.4562, 0.0002419, 0.4532, 0.01424, 0.1036, 3.366, 0.1085, 3.38, 0.09302, 3.38, 0.09001, 3.366, 0.0329, 3.366, 0.02811, 3.38, 0.01422, 3.38, 0.02068, 3.366, 0.4241, 0.01415, 0.4231, 0.0001406, 0.4398, 0.0001916, 0.4388, 0.0142, 0.1158, 3.366, 0.1223, 3.38, 0.1085, 3.38, 0.1036, 3.366, 0.04648, 3.366, 0.04354, 3.38, 0.02811, 3.38, 0.0329, 3.366, 0.9487, 0.2718, 0.9782, 0.2726, 0.9781, 0.288, 0.9486, 0.2885, 0.572, 0.8101, 0.6015, 0.8139, 0.6014, 0.8203, 0.572, 0.817, 0.9999, 0.8635, 0.9704, 0.8654, 0.9704, 0.8511, 0.9999, 0.8481, 0.9487, 0.2554, 0.9782, 0.2575, 0.9782, 0.2726, 0.9487, 0.2718, 0.9485, 0.3342, 0.978, 0.3301, 0.978, 0.3409, 0.9485, 0.346, 0.9998, 0.8799, 0.9703, 0.8804, 0.9704, 0.8654, 0.9999, 0.8635, 0.9488, 0.24, 0.9783, 0.2432, 0.9782, 0.2575, 0.9487, 0.2554, 0.9485, 0.3203, 0.978, 0.3173, 0.978, 0.3301, 0.9485, 0.3342, 0.9998, 0.8966, 0.9703, 0.8958, 0.9703, 0.8804, 0.9998, 0.8799, 0.9488, 0.2261, 0.9783, 0.2304, 0.9783, 0.2432, 0.9488, 0.24, 0.9486, 0.3049, 0.9781, 0.303, 0.978, 0.3173, 0.9485, 0.3203, 0.9997, 0.913, 0.9703, 0.9109, 0.9703, 0.8958, 0.9998, 0.8966, 1.0, 0.8342, 0.9705, 0.8383, 0.9705, 0.8275, 1.0, 0.8224, 0.9486, 0.2885, 0.9781, 0.288, 0.9781, 0.303, 0.9486, 0.3049, 0.9997, 0.9207, 0.9702, 0.918, 0.9703, 0.9109, 0.9997, 0.913, 0.9999, 0.8481, 0.9704, 0.8511, 0.9705, 0.8383, 1.0, 0.8342, 0.5063, 0.6621, 0.5005, 0.659, 0.5112, 0.6429, 0.5163, 0.6471, 0.5782, 0.614, 0.5776, 0.6075, 0.5969, 0.6075, 0.5962, 0.614, 0.5163, 0.7635, 0.5112, 0.7677, 0.5005, 0.7516, 0.5063, 0.7485, 0.4995, 0.6787, 0.4932, 0.6768, 0.5005, 0.659, 0.5063, 0.6621, 0.5606, 0.6175, 0.5587, 0.6112, 0.5776, 0.6075, 0.5782, 0.614, 0.5227, 0.7698, 0.518, 0.7745, 0.5112, 0.7677, 0.5163, 0.7635, 0.496, 0.6963, 0.4894, 0.6957, 0.4932, 0.6768, 0.4995, 0.6787, 0.544, 0.6244, 0.5409, 0.6186, 0.5587, 0.6112, 0.5606, 0.6175, 0.6379, 0.6294, 0.6416, 0.624, 0.6496, 0.6293, 0.6454, 0.6344, 0.496, 0.7143, 0.4894, 0.7149, 0.4894, 0.6957, 0.496, 0.6963, 0.529, 0.6344, 0.5249, 0.6293, 0.5409, 0.6186, 0.544, 0.6244, 0.6138, 0.6175, 0.6158, 0.6112, 0.6336, 0.6186, 0.6304, 0.6244, 0.4995, 0.7319, 0.4932, 0.7338, 0.4894, 0.7149, 0.496, 0.7143, 0.5163, 0.6471, 0.5112, 0.6429, 0.5249, 0.6293, 0.529, 0.6344, 0.5962, 0.614, 0.5969, 0.6075, 0.6158, 0.6112, 0.6138, 0.6175, 0.5063, 0.7485, 0.5005, 0.7516, 0.4932, 0.7338, 0.4995, 0.7319, 0.5442, 0.8941, 0.5715, 0.894, 0.5716, 0.9118, 0.5443, 0.9119, 0.7949, 0.8942, 0.7676, 0.8943, 0.7675, 0.8754, 0.7948, 0.8753, 0.8482, 0.0001673, 0.8754, 0.0002509, 0.8754, 0.01388, 0.8481, 0.01379, 0.8479, 0.08579, 0.8752, 0.08587, 0.8751, 0.1048, 0.8478, 0.1047, 0.7396, 0.8192, 0.7669, 0.8191, 0.767, 0.8369, 0.7397, 0.837, 0.7399, 0.9119, 0.7672, 0.9118, 0.7673, 0.9278, 0.74, 0.9279, 0.5442, 0.8752, 0.5714, 0.8751, 0.5715, 0.894, 0.5442, 0.8941, 0.7949, 0.912, 0.7676, 0.9121, 0.7676, 0.8943, 0.7949, 0.8942, 0.7946, 0.8193, 0.7673, 0.8194, 0.7673, 0.8034, 0.7946, 0.8033, 0.8479, 0.06652, 0.8752, 0.0666, 0.8752, 0.08587, 0.8479, 0.08579, 0.7396, 0.8032, 0.7669, 0.8031, 0.7669, 0.8191, 0.7396, 0.8192, 0.7399, 0.8941, 0.7672, 0.894, 0.7672, 0.9118, 0.7399, 0.9119, 0.5441, 0.8559, 0.5714, 0.8558, 0.5714, 0.8751, 0.5442, 0.8752, 0.795, 0.928, 0.7677, 0.9281, 0.7676, 0.9121, 0.7949, 0.912, 0.7947, 0.8371, 0.7674, 0.8372, 0.7673, 0.8194, 0.7946, 0.8193, 0.848, 0.04762, 0.8753, 0.0477, 0.8752, 0.0666, 0.8479, 0.06652, 0.8477, 0.1385, 0.875, 0.1386, 0.875, 0.1522, 0.8477, 0.1521, 0.7398, 0.8752, 0.7671, 0.8751, 0.7672, 0.894, 0.7399, 0.8941, 0.5441, 0.837, 0.5713, 0.8369, 0.5714, 0.8558, 0.5441, 0.8559, 0.5443, 0.9279, 0.5716, 0.9278, 0.5716, 0.9415, 0.5444, 0.9415, 0.7947, 0.856, 0.7675, 0.8561, 0.7674, 0.8372, 0.7947, 0.8371, 0.8481, 0.02982, 0.8753, 0.0299, 0.8753, 0.0477, 0.848, 0.04762, 0.8478, 0.1225, 0.8751, 0.1226, 0.875, 0.1386, 0.8477, 0.1385, 0.7398, 0.8559, 0.767, 0.8558, 0.7671, 0.8751, 0.7398, 0.8752, 0.5439, 0.8032, 0.5712, 0.8031, 0.5713, 0.8191, 0.544, 0.8192, 0.544, 0.8192, 0.5713, 0.8191, 0.5713, 0.8369, 0.5441, 0.837, 0.5443, 0.9119, 0.5716, 0.9118, 0.5716, 0.9278, 0.5443, 0.9279, 0.7948, 0.8753, 0.7675, 0.8754, 0.7675, 0.8561, 0.7947, 0.856, 0.8481, 0.01379, 0.8754, 0.01388, 0.8753, 0.0299, 0.8481, 0.02982, 0.8478, 0.1047, 0.8751, 0.1048, 0.8751, 0.1226, 0.8478, 0.1225, 0.7397, 0.837, 0.767, 0.8369, 0.767, 0.8558, 0.7398, 0.8559, 0.74, 0.9279, 0.7673, 0.9278, 0.7673, 0.9415, 0.74, 0.9415, 0.7935, 0.02164, 0.8208, 0.02172, 0.8208, 0.02973, 0.7935, 0.02965, 0.8208, 0.02172, 0.8481, 0.0218, 0.8481, 0.02982, 0.8208, 0.02973, 0.8494, 0.8751, 0.8221, 0.8752, 0.822, 0.8559, 0.8493, 0.8558, 0.8221, 0.8752, 0.7948, 0.8753, 0.7947, 0.856, 0.822, 0.8559, 0.4897, 0.9121, 0.517, 0.912, 0.5171, 0.928, 0.4898, 0.9281, 0.517, 0.912, 0.5443, 0.9119, 0.5443, 0.9279, 0.5171, 0.928, 0.4895, 0.8283, 0.5167, 0.8282, 0.5168, 0.8371, 0.4895, 0.8372, 0.5167, 0.8282, 0.544, 0.8281, 0.5441, 0.837, 0.5168, 0.8371, 0.8493, 0.8558, 0.822, 0.8559, 0.822, 0.837, 0.8492, 0.8369, 0.822, 0.8559, 0.7947, 0.856, 0.7947, 0.8371, 0.822, 0.837, 0.4898, 0.9281, 0.5171, 0.928, 0.5171, 0.9416, 0.4898, 0.9417, 0.5171, 0.928, 0.5443, 0.9279, 0.5444, 0.9415, 0.5171, 0.9416, 0.4895, 0.8372, 0.5168, 0.8371, 0.5168, 0.856, 0.4896, 0.8561, 0.5168, 0.8371, 0.5441, 0.837, 0.5441, 0.8559, 0.5168, 0.856, 0.8492, 0.8369, 0.822, 0.837, 0.8219, 0.8192, 0.8492, 0.8191, 0.822, 0.837, 0.7947, 0.8371, 0.7946, 0.8193, 0.8219, 0.8192, 0.8495, 0.9278, 0.8222, 0.9279, 0.8222, 0.9119, 0.8495, 0.9118, 0.8222, 0.9279, 0.795, 0.928, 0.7949, 0.912, 0.8222, 0.9119, 0.4896, 0.8561, 0.5168, 0.856, 0.5169, 0.8753, 0.4896, 0.8754, 0.5168, 0.856, 0.5441, 0.8559, 0.5442, 0.8752, 0.5169, 0.8753, 0.8492, 0.8191, 0.8219, 0.8192, 0.8219, 0.8032, 0.8491, 0.8031, 0.8219, 0.8192, 0.7946, 0.8193, 0.7946, 0.8033, 0.8219, 0.8032, 0.8495, 0.9118, 0.8222, 0.9119, 0.8221, 0.8941, 0.8494, 0.894, 0.8222, 0.9119, 0.7949, 0.912, 0.7949, 0.8942, 0.8221, 0.8941, 0.4896, 0.8754, 0.5169, 0.8753, 0.517, 0.8942, 0.4897, 0.8943, 0.5169, 0.8753, 0.5442, 0.8752, 0.5442, 0.8941, 0.517, 0.8942, 0.7936, 0.0, 0.8209, 8.363e-05, 0.8208, 0.01371, 0.7936, 0.01363, 0.8209, 8.363e-05, 0.8482, 0.0001673, 0.8481, 0.01379, 0.8208, 0.01371, 0.8494, 0.894, 0.8221, 0.8941, 0.8221, 0.8752, 0.8494, 0.8751, 0.8221, 0.8941, 0.7949, 0.8942, 0.7948, 0.8753, 0.8221, 0.8752, 0.4897, 0.8943, 0.517, 0.8942, 0.517, 0.912, 0.4897, 0.9121, 0.517, 0.8942, 0.5442, 0.8941, 0.5443, 0.9119, 0.517, 0.912, 0.518, 0.7423, 0.5122, 0.7454, 0.5058, 0.73, 0.5121, 0.7281, 0.5122, 0.7454, 0.5063, 0.7485, 0.4995, 0.7319, 0.5058, 0.73, 0.5949, 0.6272, 0.5956, 0.6206, 0.6119, 0.6239, 0.61, 0.6302, 0.5956, 0.6206, 0.5962, 0.614, 0.6138, 0.6175, 0.6119, 0.6239, 0.5265, 0.6555, 0.5214, 0.6513, 0.5332, 0.6395, 0.5374, 0.6446, 0.5214, 0.6513, 0.5163, 0.6471, 0.529, 0.6344, 0.5332, 0.6395, 0.5121, 0.7281, 0.5058, 0.73, 0.5025, 0.7136, 0.5091, 0.713, 0.5058, 0.73, 0.4995, 0.7319, 0.496, 0.7143, 0.5025, 0.7136, 0.61, 0.6302, 0.6119, 0.6239, 0.6273, 0.6302, 0.6242, 0.6361, 0.6119, 0.6239, 0.6138, 0.6175, 0.6304, 0.6244, 0.6273, 0.6302, 0.5374, 0.6446, 0.5332, 0.6395, 0.5471, 0.6302, 0.5502, 0.6361, 0.5332, 0.6395, 0.529, 0.6344, 0.544, 0.6244, 0.5471, 0.6302, 0.5091, 0.713, 0.5025, 0.7136, 0.5025, 0.697, 0.5091, 0.6976, 0.5025, 0.7136, 0.496, 0.7143, 0.496, 0.6963, 0.5025, 0.697, 0.6306, 0.6403, 0.6343, 0.6349, 0.6412, 0.6395, 0.637, 0.6446, 0.6343, 0.6349, 0.6379, 0.6294, 0.6454, 0.6344, 0.6412, 0.6395, 0.5502, 0.6361, 0.5471, 0.6302, 0.5625, 0.6239, 0.5644, 0.6302, 0.5471, 0.6302, 0.544, 0.6244, 0.5606, 0.6175, 0.5625, 0.6239, 0.5091, 0.6976, 0.5025, 0.697, 0.5058, 0.6806, 0.5121, 0.6825, 0.5025, 0.697, 0.496, 0.6963, 0.4995, 0.6787, 0.5058, 0.6806, 0.532, 0.7605, 0.5273, 0.7652, 0.5214, 0.7593, 0.5265, 0.7551, 0.5273, 0.7652, 0.5227, 0.7698, 0.5163, 0.7635, 0.5214, 0.7593, 0.5644, 0.6302, 0.5625, 0.6239, 0.5789, 0.6206, 0.5795, 0.6272, 0.5625, 0.6239, 0.5606, 0.6175, 0.5782, 0.614, 0.5789, 0.6206, 0.5121, 0.6825, 0.5058, 0.6806, 0.5122, 0.6652, 0.518, 0.6683, 0.5058, 0.6806, 0.4995, 0.6787, 0.5063, 0.6621, 0.5122, 0.6652, 0.5265, 0.7551, 0.5214, 0.7593, 0.5122, 0.7454, 0.518, 0.7423, 0.5214, 0.7593, 0.5163, 0.7635, 0.5063, 0.7485, 0.5122, 0.7454, 0.5795, 0.6272, 0.5789, 0.6206, 0.5956, 0.6206, 0.5949, 0.6272, 0.5789, 0.6206, 0.5782, 0.614, 0.5962, 0.614, 0.5956, 0.6206, 0.518, 0.6683, 0.5122, 0.6652, 0.5214, 0.6513, 0.5265, 0.6555, 0.5122, 0.6652, 0.5063, 0.6621, 0.5163, 0.6471, 0.5214, 0.6513, 0.277, 0.01424, 0.2805, 1.131, 0.2669, 1.132, 0.2635, 0.01428, 0.1688, 3.366, 0.1654, 2.249, 0.1798, 2.249, 0.1832, 3.366, 0.01028, 3.366, 0.006855, 2.249, 0.01725, 2.249, 0.02068, 3.366, 0.07559, 3.366, 0.07216, 2.249, 0.08658, 2.249, 0.09001, 3.366, 0.4668, 0.01428, 0.4634, 1.132, 0.4498, 1.131, 0.4532, 0.01424, 0.3568, 0.014, 0.3602, 1.131, 0.3498, 1.131, 0.3464, 0.01403, 0.2915, 0.0142, 0.2949, 1.131, 0.2805, 1.131, 0.277, 0.01424, 0.1552, 3.366, 0.1518, 2.249, 0.1654, 2.249, 0.1688, 3.366, 0.2259, 3.366, 0.2225, 2.249, 0.2347, 2.248, 0.2382, 3.366, 0.06089, 3.366, 0.05746, 2.249, 0.07216, 2.249, 0.07559, 3.366, 0.479, 0.01432, 0.4756, 1.132, 0.4634, 1.132, 0.4668, 0.01428, 0.4097, 0.01411, 0.4062, 1.131, 0.3927, 1.131, 0.3961, 0.01407, 0.3062, 0.01415, 0.3096, 1.131, 0.2949, 1.131, 0.2915, 0.0142, 0.143, 3.366, 0.1396, 2.249, 0.1518, 2.249, 0.1552, 3.366, 0.2124, 3.366, 0.2089, 2.249, 0.2225, 2.249, 0.2259, 3.366, 0.8482, 0.0001673, 0.8481, 0.01379, 0.8481, 0.01379, 0.8482, 0.0001673, 0.8479, 0.06652, 0.8479, 0.08579, 0.8479, 0.08579, 0.8479, 0.06652, 0.544, 0.8192, 0.5441, 0.837, 0.5441, 0.837, 0.544, 0.8192, 0.7398, 0.8752, 0.7399, 0.8941, 0.7399, 0.8941, 0.7398, 0.8752, 0.8479, 0.08579, 0.8478, 0.1047, 0.8478, 0.1047, 0.8479, 0.08579, 0.7399, 0.8941, 0.7399, 0.9119, 0.7399, 0.9119, 0.7399, 0.8941, 0.5443, 0.9119, 0.5443, 0.9279, 0.5443, 0.9279, 0.5443, 0.9119, 0.7399, 0.9119, 0.74, 0.9279, 0.74, 0.9279, 0.7399, 0.9119, 0.7948, 0.8753, 0.7947, 0.856, 0.7947, 0.856, 0.7948, 0.8753, 0.8481, 0.01379, 0.8481, 0.02982, 0.8481, 0.02982, 0.8481, 0.01379, 0.8478, 0.1047, 0.8478, 0.1225, 0.8478, 0.1225, 0.8478, 0.1047, 0.8478, 0.1225, 0.8477, 0.1385, 0.8477, 0.1385, 0.8478, 0.1225, 0.74, 0.9279, 0.74, 0.9415, 0.74, 0.9415, 0.74, 0.9279, 0.5439, 0.8032, 0.544, 0.8192, 0.544, 0.8192, 0.5439, 0.8032, 0.8477, 0.1385, 0.8477, 0.1521, 0.8477, 0.1521, 0.8477, 0.1385, 0.7396, 0.8032, 0.7396, 0.8192, 0.7396, 0.8192, 0.7396, 0.8032, 0.5441, 0.837, 0.5441, 0.8559, 0.5441, 0.8559, 0.5441, 0.837, 0.7396, 0.8192, 0.7397, 0.837, 0.7397, 0.837, 0.7396, 0.8192, 0.5441, 0.8559, 0.5442, 0.8752, 0.5442, 0.8752, 0.5441, 0.8559, 0.5443, 0.9279, 0.5444, 0.9415, 0.5444, 0.9415, 0.5443, 0.9279, 0.5442, 0.8752, 0.5442, 0.8941, 0.5442, 0.8941, 0.5442, 0.8752, 0.795, 0.928, 0.7949, 0.912, 0.7949, 0.912, 0.795, 0.928, 0.7947, 0.856, 0.7947, 0.8371, 0.7947, 0.8371, 0.7947, 0.856, 0.5442, 0.8941, 0.5443, 0.9119, 0.5443, 0.9119, 0.5442, 0.8941, 0.7949, 0.912, 0.7949, 0.8942, 0.7949, 0.8942, 0.7949, 0.912, 0.7947, 0.8371, 0.7946, 0.8193, 0.7946, 0.8193, 0.7947, 0.8371, 0.8481, 0.02982, 0.848, 0.04762, 0.848, 0.04762, 0.8481, 0.02982, 0.7949, 0.8942, 0.7948, 0.8753, 0.7948, 0.8753, 0.7949, 0.8942, 0.7946, 0.8193, 0.7946, 0.8033, 0.7946, 0.8033, 0.7946, 0.8193, 0.848, 0.04762, 0.8479, 0.06652, 0.8479, 0.06652, 0.848, 0.04762, 0.7397, 0.837, 0.7398, 0.8559, 0.7398, 0.8559, 0.7397, 0.837, 0.7398, 0.8559, 0.7398, 0.8752, 0.7398, 0.8752, 0.7398, 0.8559, 0.8479, 0.06652, 0.8479, 0.08579, 0.8479, 0.08579, 0.8479, 0.06652, 0.74, 0.9279, 0.74, 0.9415, 0.74, 0.9415, 0.74, 0.9279, 0.7947, 0.856, 0.7947, 0.8371, 0.7947, 0.8371, 0.7947, 0.856, 0.5442, 0.8941, 0.5443, 0.9119, 0.5443, 0.9119, 0.5442, 0.8941, 0.7399, 0.8941, 0.7399, 0.9119, 0.7399, 0.9119, 0.7399, 0.8941, 0.8478, 0.1225, 0.8477, 0.1385, 0.8477, 0.1385, 0.8478, 0.1225, 0.8482, 0.0001673, 0.8481, 0.01379, 0.8481, 0.01379, 0.8482, 0.0001673, 0.795, 0.928, 0.7949, 0.912, 0.7949, 0.912, 0.795, 0.928, 0.5439, 0.8032, 0.544, 0.8192, 0.544, 0.8192, 0.5439, 0.8032, 0.7396, 0.8192, 0.7397, 0.837, 0.7397, 0.837, 0.7396, 0.8192, 0.848, 0.04762, 0.8479, 0.06652, 0.8479, 0.06652, 0.848, 0.04762, 0.5443, 0.9119, 0.5443, 0.9279, 0.5443, 0.9279, 0.5443, 0.9119, 0.5442, 0.8752, 0.5442, 0.8941, 0.5442, 0.8941, 0.5442, 0.8752, 0.8481, 0.01379, 0.8481, 0.02982, 0.8481, 0.02982, 0.8481, 0.01379, 0.7398, 0.8752, 0.7399, 0.8941, 0.7399, 0.8941, 0.7398, 0.8752, 0.7946, 0.8193, 0.7946, 0.8033, 0.7946, 0.8033, 0.7946, 0.8193, 0.7397, 0.837, 0.7398, 0.8559, 0.7398, 0.8559, 0.7397, 0.837, 0.5443, 0.9279, 0.5444, 0.9415, 0.5444, 0.9415, 0.5443, 0.9279, 0.7396, 0.8032, 0.7396, 0.8192, 0.7396, 0.8192, 0.7396, 0.8032, 0.8481, 0.02982, 0.848, 0.04762, 0.848, 0.04762, 0.8481, 0.02982, 0.7949, 0.8942, 0.7948, 0.8753, 0.7948, 0.8753, 0.7949, 0.8942, 0.5441, 0.8559, 0.5442, 0.8752, 0.5442, 0.8752, 0.5441, 0.8559, 0.7398, 0.8559, 0.7398, 0.8752, 0.7398, 0.8752, 0.7398, 0.8559, 0.8479, 0.08579, 0.8478, 0.1047, 0.8478, 0.1047, 0.8479, 0.08579, 0.7947, 0.8371, 0.7946, 0.8193, 0.7946, 0.8193, 0.7947, 0.8371, 0.544, 0.8192, 0.5441, 0.837, 0.5441, 0.837, 0.544, 0.8192, 0.7399, 0.9119, 0.74, 0.9279, 0.74, 0.9279, 0.7399, 0.9119, 0.7948, 0.8753, 0.7947, 0.856, 0.7947, 0.856, 0.7948, 0.8753, 0.8477, 0.1385, 0.8477, 0.1521, 0.8477, 0.1521, 0.8477, 0.1385, 0.7949, 0.912, 0.7949, 0.8942, 0.7949, 0.8942, 0.7949, 0.912, 0.8478, 0.1047, 0.8478, 0.1225, 0.8478, 0.1225, 0.8478, 0.1047, 0.5441, 0.837, 0.5441, 0.8559, 0.5441, 0.8559, 0.5441, 0.837, 0.74, 0.9279, 0.74, 0.9415, 0.544, 0.8192, 0.5441, 0.837, 0.5441, 0.8559, 0.5442, 0.8752, 0.5442, 0.8941, 0.5443, 0.9119, 0.5443, 0.9279, 0.5444, 0.9415, 0.7949, 0.912, 0.7949, 0.8942, 0.7948, 0.8753, 0.7947, 0.856, 0.7947, 0.8371, 0.7946, 0.8193, 0.7946, 0.8033, 0.8481, 0.01379, 0.8481, 0.02982, 0.848, 0.04762, 0.8479, 0.06652, 0.8479, 0.08579, 0.8478, 0.1047, 0.8478, 0.1225, 0.8477, 0.1385, 0.8477, 0.1521, 0.7396, 0.8192, 0.7397, 0.837, 0.7398, 0.8559, 0.7398, 0.8752, 0.7399, 0.8941, 0.7399, 0.9119, 0.0, 0.0, 0.6496, 0.6293, 0.8208, 0.02973, 0.0, 0.0, 0.0, 0.0, 0.8481, 0.02982, 0.0, 0.0, 0.0, 0.0, 0.6454, 0.6344, 0.0, 0.0, 0.0, 0.0, 0.0, 0.0, 0.0, 0.0, 0.0, 0.0, 0.0, 0.0, 0.0, 0.0, 0.0, 0.0, 0.6014, 0.8203, 0.6412, 0.6395, 0.0, 0.0, 0.6273, 0.6302, 0.6304, 0.6244, 0.6379, 0.6294, 0.6343, 0.6349, 0.6242, 0.6361, 0.6273, 0.6302, 0.6343, 0.6349, 0.6306, 0.6403, 0.8208, 0.01371, 0.8481, 0.01379, 0.8481, 0.0218, 0.8208, 0.02172, 0.7936, 0.01363, 0.8208, 0.01371, 0.8208, 0.02172, 0.7935, 0.02164, 0.6304, 0.6244, 0.6336, 0.6186, 0.6416, 0.624, 0.6379, 0.6294, 0.572, 0.8031, 0.6015, 0.8075, 0.6015, 0.8139, 0.572, 0.8101, 0.0, 0.0, 0.4894, 0.8194, 0.529, 0.7762, 0.0, 0.0, 0.5167, 0.8193, 0.0, 0.0, 0.0, 0.0, 0.0, 0.0, 0.0, 0.0, 0.0, 0.0, 0.5332, 0.7711, 0.0, 0.0, 0.0, 0.0, 0.0, 0.0, 0.0, 0.0, 0.0, 0.0, 0.0, 0.0, 0.0, 0.0, 0.5374, 0.766, 0.9997, 0.9284, 0.5332, 0.7711, 0.529, 0.7762, 0.5227, 0.7698, 0.5273, 0.7652, 0.5374, 0.766, 0.5332, 0.7711, 0.5273, 0.7652, 0.532, 0.7605, 0.5167, 0.8193, 0.544, 0.8192, 0.544, 0.8281, 0.5167, 0.8282, 0.4894, 0.8194, 0.5167, 0.8193, 0.5167, 0.8282, 0.4895, 0.8283, 0.529, 0.7762, 0.5249, 0.7813, 0.518, 0.7745, 0.5227, 0.7698, 0.9997, 0.9284, 0.9702, 0.9252, 0.9702, 0.918, 0.9997, 0.9207, 0.1396, 2.249, 0.1518, 2.249, 0.1518, 2.249, 0.1396, 2.249, 0.3096, 1.131, 0.2949, 1.131, 0.2949, 1.131, 0.3096, 1.131, 0.4062, 1.131, 0.3927, 1.131, 0.3927, 1.131, 0.4062, 1.131, 0.4756, 1.132, 0.4634, 1.132, 0.4634, 1.132, 0.4756, 1.132, 0.05746, 2.249, 0.07216, 2.249, 0.07216, 2.249, 0.05746, 2.249, 0.2225, 2.249, 0.2347, 2.248, 0.2347, 2.248, 0.2225, 2.249, 0.1518, 2.249, 0.1654, 2.249, 0.1654, 2.249, 0.1518, 2.249, 0.2949, 1.131, 0.2805, 1.131, 0.2805, 1.131, 0.2949, 1.131, 0.3602, 1.131, 0.3498, 1.131, 0.3498, 1.131, 0.3602, 1.131, 0.4634, 1.132, 0.4498, 1.131, 0.4498, 1.131, 0.4634, 1.132, 0.07216, 2.249, 0.08658, 2.249, 0.08658, 2.249, 0.07216, 2.249, 0.006855, 2.249, 0.01725, 2.249, 0.01725, 2.249, 0.006855, 2.249, 0.1654, 2.249, 0.1798, 2.249, 0.1798, 2.249, 0.1654, 2.249, 0.2805, 1.131, 0.2669, 1.132, 0.2669, 1.132, 0.2805, 1.131, 0.3498, 1.131, 0.3376, 1.131, 0.3376, 1.131, 0.3498, 1.131, 0.1945, 2.249, 0.2089, 2.249, 0.2089, 2.249, 0.1945, 2.249, 0.04305, 2.249, 0.05746, 2.249, 0.05746, 2.249, 0.04305, 2.249, 0.08658, 2.249, 0.1002, 2.249, 0.1002, 2.249, 0.08658, 2.249, 0.4354, 1.131, 0.4207, 1.131, 0.4207, 1.131, 0.4354, 1.131, 0.324, 1.131, 0.3096, 1.131, 0.3096, 1.131, 0.324, 1.131, 0.1798, 2.249, 0.1945, 2.249, 0.1945, 2.249, 0.1798, 2.249, 0.02947, 2.249, 0.04305, 2.249, 0.04305, 2.249, 0.02947, 2.249, 0.486, 1.132, 0.4756, 1.132, 0.4756, 1.132, 0.486, 1.132, 0.4498, 1.131, 0.4354, 1.131, 0.4354, 1.131, 0.4498, 1.131, 0.3376, 1.131, 0.324, 1.131, 0.324, 1.131, 0.3376, 1.131, 0.1292, 2.249, 0.1396, 2.249, 0.1396, 2.249, 0.1292, 2.249, 0.3927, 1.131, 0.3804, 1.131, 0.3804, 1.131, 0.3927, 1.131, 0.01725, 2.249, 0.02947, 2.249, 0.02947, 2.249, 0.01725, 2.249, 0.1002, 2.249, 0.1124, 2.248, 0.1124, 2.248, 0.1002, 2.249, 0.4207, 1.131, 0.4062, 1.131, 0.4062, 1.131, 0.4207, 1.131, 0.2669, 1.132, 0.2547, 1.132, 0.2547, 1.132, 0.2669, 1.132, 0.3961, 0.01407, 0.3839, 0.01403, 0.3804, 1.131, 0.3927, 1.131, 0.4388, 0.0142, 0.4241, 0.01415, 0.4207, 1.131, 0.4354, 1.131, 0.09001, 3.366, 0.1036, 3.366, 0.1002, 2.249, 0.08658, 2.249, 0.04648, 3.366, 0.06089, 3.366, 0.05746, 2.249, 0.04305, 2.249, 0.1979, 3.366, 0.2124, 3.366, 0.2089, 2.249, 0.1945, 2.249, 0.2635, 0.01428, 0.2512, 0.01432, 0.2547, 1.132, 0.2669, 1.132, 0.3464, 0.01403, 0.3341, 0.01407, 0.3376, 1.131, 0.3498, 1.131, 0.4241, 0.01415, 0.4097, 0.01411, 0.4062, 1.131, 0.4207, 1.131, 0.1036, 3.366, 0.1158, 3.366, 0.1124, 2.248, 0.1002, 2.249, 0.02068, 3.366, 0.0329, 3.366, 0.02947, 2.249, 0.01725, 2.249, 0.1326, 3.366, 0.143, 3.366, 0.1396, 2.249, 0.1292, 2.249, 0.3341, 0.01407, 0.3206, 0.01411, 0.324, 1.131, 0.3376, 1.131, 0.4532, 0.01424, 0.4388, 0.0142, 0.4354, 1.131, 0.4498, 1.131, 0.4894, 0.01435, 0.479, 0.01432, 0.4756, 1.132, 0.486, 1.132, 0.0329, 3.366, 0.04648, 3.366, 0.04305, 2.249, 0.02947, 2.249, 0.1832, 3.366, 0.1979, 3.366, 0.1945, 2.249, 0.1798, 2.249, 0.3206, 0.01411, 0.3062, 0.01415, 0.3096, 1.131, 0.324, 1.131, 0.4097, 0.01411, 0.4241, 0.01415, 0.4231, 0.0001406, 0.4067, 8.998e-05, 0.8856, 0.6065, 0.8856, 0.5918, 0.8754, 0.5908, 0.8754, 0.6075, 0.06089, 3.366, 0.04648, 3.366, 0.04354, 3.38, 0.05993, 3.38, 0.3961, 0.01407, 0.4097, 0.01411, 0.4067, 8.998e-05, 0.3913, 4.293e-05, 0.4668, 0.01428, 0.479, 0.01432, 0.4855, 0.0003318, 0.4717, 0.0002893, 0.07559, 3.366, 0.06089, 3.366, 0.05993, 3.38, 0.07664, 3.38, 0.2382, 3.366, 0.2259, 3.366, 0.2308, 3.38, 0.2447, 3.38, 0.4532, 0.01424, 0.4668, 0.01428, 0.4717, 0.0002893, 0.4562, 0.0002419, 0.09001, 3.366, 0.07559, 3.366, 0.07664, 3.38, 0.09302, 3.38, 0.8754, 0.5584, 0.8754, 0.5731, 0.8856, 0.5741, 0.8856, 0.5574, 0.4388, 0.0142, 0.4532, 0.01424, 0.4562, 0.0002419, 0.4398, 0.0001916, 0.1036, 3.366, 0.09001, 3.366, 0.09302, 3.38, 0.1085, 3.38, 0.0329, 3.366, 0.02068, 3.366, 0.01422, 3.38, 0.02811, 3.38, 0.4241, 0.01415, 0.4388, 0.0142, 0.4398, 0.0001916, 0.4231, 0.0001406, 0.1158, 3.366, 0.1036, 3.366, 0.1085, 3.38, 0.1223, 3.38, 0.04648, 3.366, 0.0329, 3.366, 0.02811, 3.38, 0.04354, 3.38, 0.9487, 0.2718, 0.9486, 0.2885, 0.9781, 0.288, 0.9782, 0.2726, 0.572, 0.8101, 0.572, 0.817, 0.6014, 0.8203, 0.6015, 0.8139, 0.9999, 0.8635, 0.9999, 0.8481, 0.9704, 0.8511, 0.9704, 0.8654, 0.9487, 0.2554, 0.9487, 0.2718, 0.9782, 0.2726, 0.9782, 0.2575, 0.9485, 0.3342, 0.9485, 0.346, 0.978, 0.3409, 0.978, 0.3301, 0.9998, 0.8799, 0.9999, 0.8635, 0.9704, 0.8654, 0.9703, 0.8804, 0.9488, 0.24, 0.9487, 0.2554, 0.9782, 0.2575, 0.9783, 0.2432, 0.9485, 0.3203, 0.9485, 0.3342, 0.978, 0.3301, 0.978, 0.3173, 0.9998, 0.8966, 0.9998, 0.8799, 0.9703, 0.8804, 0.9703, 0.8958, 0.9488, 0.2261, 0.9488, 0.24, 0.9783, 0.2432, 0.9783, 0.2304, 0.9486, 0.3049, 0.9485, 0.3203, 0.978, 0.3173, 0.9781, 0.303, 0.9997, 0.913, 0.9998, 0.8966, 0.9703, 0.8958, 0.9703, 0.9109, 1.0, 0.8342, 1.0, 0.8224, 0.9705, 0.8275, 0.9705, 0.8383, 0.9486, 0.2885, 0.9486, 0.3049, 0.9781, 0.303, 0.9781, 0.288, 0.9997, 0.9207, 0.9997, 0.913, 0.9703, 0.9109, 0.9702, 0.918, 0.9999, 0.8481, 1.0, 0.8342, 0.9705, 0.8383, 0.9704, 0.8511, 0.5063, 0.6621, 0.5163, 0.6471, 0.5112, 0.6429, 0.5005, 0.659, 0.5782, 0.614, 0.5962, 0.614, 0.5969, 0.6075, 0.5776, 0.6075, 0.5163, 0.7635, 0.5063, 0.7485, 0.5005, 0.7516, 0.5112, 0.7677, 0.4995, 0.6787, 0.5063, 0.6621, 0.5005, 0.659, 0.4932, 0.6768, 0.5606, 0.6175, 0.5782, 0.614, 0.5776, 0.6075, 0.5587, 0.6112, 0.5227, 0.7698, 0.5163, 0.7635, 0.5112, 0.7677, 0.518, 0.7745, 0.496, 0.6963, 0.4995, 0.6787, 0.4932, 0.6768, 0.4894, 0.6957, 0.544, 0.6244, 0.5606, 0.6175, 0.5587, 0.6112, 0.5409, 0.6186, 0.6379, 0.6294, 0.6454, 0.6344, 0.6496, 0.6293, 0.6416, 0.624, 0.496, 0.7143, 0.496, 0.6963, 0.4894, 0.6957, 0.4894, 0.7149, 0.529, 0.6344, 0.544, 0.6244, 0.5409, 0.6186, 0.5249, 0.6293, 0.6138, 0.6175, 0.6304, 0.6244, 0.6336, 0.6186, 0.6158, 0.6112, 0.4995, 0.7319, 0.496, 0.7143, 0.4894, 0.7149, 0.4932, 0.7338, 0.5163, 0.6471, 0.529, 0.6344, 0.5249, 0.6293, 0.5112, 0.6429, 0.5962, 0.614, 0.6138, 0.6175, 0.6158, 0.6112, 0.5969, 0.6075, 0.5063, 0.7485, 0.4995, 0.7319, 0.4932, 0.7338, 0.5005, 0.7516, 0.5442, 0.8941, 0.5443, 0.9119, 0.5716, 0.9118, 0.5715, 0.894, 0.7949, 0.8942, 0.7948, 0.8753, 0.7675, 0.8754, 0.7676, 0.8943, 0.8482, 0.0001673, 0.8481, 0.01379, 0.8754, 0.01388, 0.8754, 0.0002509, 0.8479, 0.08579, 0.8478, 0.1047, 0.8751, 0.1048, 0.8752, 0.08587, 0.7396, 0.8192, 0.7397, 0.837, 0.767, 0.8369, 0.7669, 0.8191, 0.7399, 0.9119, 0.74, 0.9279, 0.7673, 0.9278, 0.7672, 0.9118, 0.5442, 0.8752, 0.5442, 0.8941, 0.5715, 0.894, 0.5714, 0.8751, 0.7949, 0.912, 0.7949, 0.8942, 0.7676, 0.8943, 0.7676, 0.9121, 0.7946, 0.8193, 0.7946, 0.8033, 0.7673, 0.8034, 0.7673, 0.8194, 0.8479, 0.06652, 0.8479, 0.08579, 0.8752, 0.08587, 0.8752, 0.0666, 0.7396, 0.8032, 0.7396, 0.8192, 0.7669, 0.8191, 0.7669, 0.8031, 0.7399, 0.8941, 0.7399, 0.9119, 0.7672, 0.9118, 0.7672, 0.894, 0.5441, 0.8559, 0.5442, 0.8752, 0.5714, 0.8751, 0.5714, 0.8558, 0.795, 0.928, 0.7949, 0.912, 0.7676, 0.9121, 0.7677, 0.9281, 0.7947, 0.8371, 0.7946, 0.8193, 0.7673, 0.8194, 0.7674, 0.8372, 0.848, 0.04762, 0.8479, 0.06652, 0.8752, 0.0666, 0.8753, 0.0477, 0.8477, 0.1385, 0.8477, 0.1521, 0.875, 0.1522, 0.875, 0.1386, 0.7398, 0.8752, 0.7399, 0.8941, 0.7672, 0.894, 0.7671, 0.8751, 0.5441, 0.837, 0.5441, 0.8559, 0.5714, 0.8558, 0.5713, 0.8369, 0.5443, 0.9279, 0.5444, 0.9415, 0.5716, 0.9415, 0.5716, 0.9278, 0.7947, 0.856, 0.7947, 0.8371, 0.7674, 0.8372, 0.7675, 0.8561, 0.8481, 0.02982, 0.848, 0.04762, 0.8753, 0.0477, 0.8753, 0.0299, 0.8478, 0.1225, 0.8477, 0.1385, 0.875, 0.1386, 0.8751, 0.1226, 0.7398, 0.8559, 0.7398, 0.8752, 0.7671, 0.8751, 0.767, 0.8558, 0.5439, 0.8032, 0.544, 0.8192, 0.5713, 0.8191, 0.5712, 0.8031, 0.544, 0.8192, 0.5441, 0.837, 0.5713, 0.8369, 0.5713, 0.8191, 0.5443, 0.9119, 0.5443, 0.9279, 0.5716, 0.9278, 0.5716, 0.9118, 0.7948, 0.8753, 0.7947, 0.856, 0.7675, 0.8561, 0.7675, 0.8754, 0.8481, 0.01379, 0.8481, 0.02982, 0.8753, 0.0299, 0.8754, 0.01388, 0.8478, 0.1047, 0.8478, 0.1225, 0.8751, 0.1226, 0.8751, 0.1048, 0.7397, 0.837, 0.7398, 0.8559, 0.767, 0.8558, 0.767, 0.8369, 0.74, 0.9279, 0.74, 0.9415, 0.7673, 0.9415, 0.7673, 0.9278, 0.7935, 0.02164, 0.7935, 0.02965, 0.8208, 0.02973, 0.8208, 0.02172, 0.8208, 0.02172, 0.8208, 0.02973, 0.8481, 0.02982, 0.8481, 0.0218, 0.8494, 0.8751, 0.8493, 0.8558, 0.822, 0.8559, 0.8221, 0.8752, 0.8221, 0.8752, 0.822, 0.8559, 0.7947, 0.856, 0.7948, 0.8753, 0.4897, 0.9121, 0.4898, 0.9281, 0.5171, 0.928, 0.517, 0.912, 0.517, 0.912, 0.5171, 0.928, 0.5443, 0.9279, 0.5443, 0.9119, 0.4895, 0.8283, 0.4895, 0.8372, 0.5168, 0.8371, 0.5167, 0.8282, 0.5167, 0.8282, 0.5168, 0.8371, 0.5441, 0.837, 0.544, 0.8281, 0.8493, 0.8558, 0.8492, 0.8369, 0.822, 0.837, 0.822, 0.8559, 0.822, 0.8559, 0.822, 0.837, 0.7947, 0.8371, 0.7947, 0.856, 0.4898, 0.9281, 0.4898, 0.9417, 0.5171, 0.9416, 0.5171, 0.928, 0.5171, 0.928, 0.5171, 0.9416, 0.5444, 0.9415, 0.5443, 0.9279, 0.4895, 0.8372, 0.4896, 0.8561, 0.5168, 0.856, 0.5168, 0.8371, 0.5168, 0.8371, 0.5168, 0.856, 0.5441, 0.8559, 0.5441, 0.837, 0.8492, 0.8369, 0.8492, 0.8191, 0.8219, 0.8192, 0.822, 0.837, 0.822, 0.837, 0.8219, 0.8192, 0.7946, 0.8193, 0.7947, 0.8371, 0.8495, 0.9278, 0.8495, 0.9118, 0.8222, 0.9119, 0.8222, 0.9279, 0.8222, 0.9279, 0.8222, 0.9119, 0.7949, 0.912, 0.795, 0.928, 0.4896, 0.8561, 0.4896, 0.8754, 0.5169, 0.8753, 0.5168, 0.856, 0.5168, 0.856, 0.5169, 0.8753, 0.5442, 0.8752, 0.5441, 0.8559, 0.8492, 0.8191, 0.8491, 0.8031, 0.8219, 0.8032, 0.8219, 0.8192, 0.8219, 0.8192, 0.8219, 0.8032, 0.7946, 0.8033, 0.7946, 0.8193, 0.8495, 0.9118, 0.8494, 0.894, 0.8221, 0.8941, 0.8222, 0.9119, 0.8222, 0.9119, 0.8221, 0.8941, 0.7949, 0.8942, 0.7949, 0.912, 0.4896, 0.8754, 0.4897, 0.8943, 0.517, 0.8942, 0.5169, 0.8753, 0.5169, 0.8753, 0.517, 0.8942, 0.5442, 0.8941, 0.5442, 0.8752, 0.7936, 0.0, 0.7936, 0.01363, 0.8208, 0.01371, 0.8209, 8.363e-05, 0.8209, 8.363e-05, 0.8208, 0.01371, 0.8481, 0.01379, 0.8482, 0.0001673, 0.8494, 0.894, 0.8494, 0.8751, 0.8221, 0.8752, 0.8221, 0.8941, 0.8221, 0.8941, 0.8221, 0.8752, 0.7948, 0.8753, 0.7949, 0.8942, 0.4897, 0.8943, 0.4897, 0.9121, 0.517, 0.912, 0.517, 0.8942, 0.517, 0.8942, 0.517, 0.912, 0.5443, 0.9119, 0.5442, 0.8941, 0.518, 0.7423, 0.5121, 0.7281, 0.5058, 0.73, 0.5122, 0.7454, 0.5122, 0.7454, 0.5058, 0.73, 0.4995, 0.7319, 0.5063, 0.7485, 0.5949, 0.6272, 0.61, 0.6302, 0.6119, 0.6239, 0.5956, 0.6206, 0.5956, 0.6206, 0.6119, 0.6239, 0.6138, 0.6175, 0.5962, 0.614, 0.5265, 0.6555, 0.5374, 0.6446, 0.5332, 0.6395, 0.5214, 0.6513, 0.5214, 0.6513, 0.5332, 0.6395, 0.529, 0.6344, 0.5163, 0.6471, 0.5121, 0.7281, 0.5091, 0.713, 0.5025, 0.7136, 0.5058, 0.73, 0.5058, 0.73, 0.5025, 0.7136, 0.496, 0.7143, 0.4995, 0.7319, 0.61, 0.6302, 0.6242, 0.6361, 0.6273, 0.6302, 0.6119, 0.6239, 0.6119, 0.6239, 0.6273, 0.6302, 0.6304, 0.6244, 0.6138, 0.6175, 0.5374, 0.6446, 0.5502, 0.6361, 0.5471, 0.6302, 0.5332, 0.6395, 0.5332, 0.6395, 0.5471, 0.6302, 0.544, 0.6244, 0.529, 0.6344, 0.5091, 0.713, 0.5091, 0.6976, 0.5025, 0.697, 0.5025, 0.7136, 0.5025, 0.7136, 0.5025, 0.697, 0.496, 0.6963, 0.496, 0.7143, 0.6306, 0.6403, 0.637, 0.6446, 0.6412, 0.6395, 0.6343, 0.6349, 0.6343, 0.6349, 0.6412, 0.6395, 0.6454, 0.6344, 0.6379, 0.6294, 0.5502, 0.6361, 0.5644, 0.6302, 0.5625, 0.6239, 0.5471, 0.6302, 0.5471, 0.6302, 0.5625, 0.6239, 0.5606, 0.6175, 0.544, 0.6244, 0.5091, 0.6976, 0.5121, 0.6825, 0.5058, 0.6806, 0.5025, 0.697, 0.5025, 0.697, 0.5058, 0.6806, 0.4995, 0.6787, 0.496, 0.6963, 0.532, 0.7605, 0.5265, 0.7551, 0.5214, 0.7593, 0.5273, 0.7652, 0.5273, 0.7652, 0.5214, 0.7593, 0.5163, 0.7635, 0.5227, 0.7698, 0.5644, 0.6302, 0.5795, 0.6272, 0.5789, 0.6206, 0.5625, 0.6239, 0.5625, 0.6239, 0.5789, 0.6206, 0.5782, 0.614, 0.5606, 0.6175, 0.5121, 0.6825, 0.518, 0.6683, 0.5122, 0.6652, 0.5058, 0.6806, 0.5058, 0.6806, 0.5122, 0.6652, 0.5063, 0.6621, 0.4995, 0.6787, 0.5265, 0.7551, 0.518, 0.7423, 0.5122, 0.7454, 0.5214, 0.7593, 0.5214, 0.7593, 0.5122, 0.7454, 0.5063, 0.7485, 0.5163, 0.7635, 0.5795, 0.6272, 0.5949, 0.6272, 0.5956, 0.6206, 0.5789, 0.6206, 0.5789, 0.6206, 0.5956, 0.6206, 0.5962, 0.614, 0.5782, 0.614, 0.518, 0.6683, 0.5265, 0.6555, 0.5214, 0.6513, 0.5122, 0.6652, 0.5122, 0.6652, 0.5214, 0.6513, 0.5163, 0.6471, 0.5063, 0.6621, 0.277, 0.01424, 0.2635, 0.01428, 0.2669, 1.132, 0.2805, 1.131, 0.1688, 3.366, 0.1832, 3.366, 0.1798, 2.249, 0.1654, 2.249, 0.01028, 3.366, 0.02068, 3.366, 0.01725, 2.249, 0.006855, 2.249, 0.07559, 3.366, 0.09001, 3.366, 0.08658, 2.249, 0.07216, 2.249, 0.4668, 0.01428, 0.4532, 0.01424, 0.4498, 1.131, 0.4634, 1.132, 0.3568, 0.014, 0.3464, 0.01403, 0.3498, 1.131, 0.3602, 1.131, 0.2915, 0.0142, 0.277, 0.01424, 0.2805, 1.131, 0.2949, 1.131, 0.1552, 3.366, 0.1688, 3.366, 0.1654, 2.249, 0.1518, 2.249, 0.2259, 3.366, 0.2382, 3.366, 0.2347, 2.248, 0.2225, 2.249, 0.06089, 3.366, 0.07559, 3.366, 0.07216, 2.249, 0.05746, 2.249, 0.479, 0.01432, 0.4668, 0.01428, 0.4634, 1.132, 0.4756, 1.132, 0.4097, 0.01411, 0.3961, 0.01407, 0.3927, 1.131, 0.4062, 1.131, 0.3062, 0.01415, 0.2915, 0.0142, 0.2949, 1.131, 0.3096, 1.131, 0.143, 3.366, 0.1552, 3.366, 0.1518, 2.249, 0.1396, 2.249, 0.2124, 3.366, 0.2259, 3.366, 0.2225, 2.249, 0.2089, 2.249, 0.8482, 0.0001673, 0.8482, 0.0001673, 0.8481, 0.01379, 0.8481, 0.01379, 0.8479, 0.06652, 0.8479, 0.06652, 0.8479, 0.08579, 0.8479, 0.08579, 0.544, 0.8192, 0.544, 0.8192, 0.5441, 0.837, 0.5441, 0.837, 0.7398, 0.8752, 0.7398, 0.8752, 0.7399, 0.8941, 0.7399, 0.8941, 0.8479, 0.08579, 0.8479, 0.08579, 0.8478, 0.1047, 0.8478, 0.1047, 0.7399, 0.8941, 0.7399, 0.8941, 0.7399, 0.9119, 0.7399, 0.9119, 0.5443, 0.9119, 0.5443, 0.9119, 0.5443, 0.9279, 0.5443, 0.9279, 0.7399, 0.9119, 0.7399, 0.9119, 0.74, 0.9279, 0.74, 0.9279, 0.7948, 0.8753, 0.7948, 0.8753, 0.7947, 0.856, 0.7947, 0.856, 0.8481, 0.01379, 0.8481, 0.01379, 0.8481, 0.02982, 0.8481, 0.02982, 0.8478, 0.1047, 0.8478, 0.1047, 0.8478, 0.1225, 0.8478, 0.1225, 0.8478, 0.1225, 0.8478, 0.1225, 0.8477, 0.1385, 0.8477, 0.1385, 0.74, 0.9279, 0.74, 0.9279, 0.74, 0.9415, 0.74, 0.9415, 0.5439, 0.8032, 0.5439, 0.8032, 0.544, 0.8192, 0.544, 0.8192, 0.8477, 0.1385, 0.8477, 0.1385, 0.8477, 0.1521, 0.8477, 0.1521, 0.7396, 0.8032, 0.7396, 0.8032, 0.7396, 0.8192, 0.7396, 0.8192, 0.5441, 0.837, 0.5441, 0.837, 0.5441, 0.8559, 0.5441, 0.8559, 0.7396, 0.8192, 0.7396, 0.8192, 0.7397, 0.837, 0.7397, 0.837, 0.5441, 0.8559, 0.5441, 0.8559, 0.5442, 0.8752, 0.5442, 0.8752, 0.5443, 0.9279, 0.5443, 0.9279, 0.5444, 0.9415, 0.5444, 0.9415, 0.5442, 0.8752, 0.5442, 0.8752, 0.5442, 0.8941, 0.5442, 0.8941, 0.795, 0.928, 0.795, 0.928, 0.7949, 0.912, 0.7949, 0.912, 0.7947, 0.856, 0.7947, 0.856, 0.7947, 0.8371, 0.7947, 0.8371, 0.5442, 0.8941, 0.5442, 0.8941, 0.5443, 0.9119, 0.5443, 0.9119, 0.7949, 0.912, 0.7949, 0.912, 0.7949, 0.8942, 0.7949, 0.8942, 0.7947, 0.8371, 0.7947, 0.8371, 0.7946, 0.8193, 0.7946, 0.8193, 0.8481, 0.02982, 0.8481, 0.02982, 0.848, 0.04762, 0.848, 0.04762, 0.7949, 0.8942, 0.7949, 0.8942, 0.7948, 0.8753, 0.7948, 0.8753, 0.7946, 0.8193, 0.7946, 0.8193, 0.7946, 0.8033, 0.7946, 0.8033, 0.848, 0.04762, 0.848, 0.04762, 0.8479, 0.06652, 0.8479, 0.06652, 0.7397, 0.837, 0.7397, 0.837, 0.7398, 0.8559, 0.7398, 0.8559, 0.7398, 0.8559, 0.7398, 0.8559, 0.7398, 0.8752, 0.7398, 0.8752, 0.8479, 0.06652, 0.8479, 0.06652, 0.8479, 0.08579, 0.8479, 0.08579, 0.74, 0.9279, 0.74, 0.9279, 0.74, 0.9415, 0.74, 0.9415, 0.7947, 0.856, 0.7947, 0.856, 0.7947, 0.8371, 0.7947, 0.8371, 0.5442, 0.8941, 0.5442, 0.8941, 0.5443, 0.9119, 0.5443, 0.9119, 0.7399, 0.8941, 0.7399, 0.8941, 0.7399, 0.9119, 0.7399, 0.9119, 0.8478, 0.1225, 0.8478, 0.1225, 0.8477, 0.1385, 0.8477, 0.1385, 0.8482, 0.0001673, 0.8482, 0.0001673, 0.8481, 0.01379, 0.8481, 0.01379, 0.795, 0.928, 0.795, 0.928, 0.7949, 0.912, 0.7949, 0.912, 0.5439, 0.8032, 0.5439, 0.8032, 0.544, 0.8192, 0.544, 0.8192, 0.7396, 0.8192, 0.7396, 0.8192, 0.7397, 0.837, 0.7397, 0.837, 0.848, 0.04762, 0.848, 0.04762, 0.8479, 0.06652, 0.8479, 0.06652, 0.5443, 0.9119, 0.5443, 0.9119, 0.5443, 0.9279, 0.5443, 0.9279, 0.5442, 0.8752, 0.5442, 0.8752, 0.5442, 0.8941, 0.5442, 0.8941, 0.8481, 0.01379, 0.8481, 0.01379, 0.8481, 0.02982, 0.8481, 0.02982, 0.7398, 0.8752, 0.7398, 0.8752, 0.7399, 0.8941, 0.7399, 0.8941, 0.7946, 0.8193, 0.7946, 0.8193, 0.7946, 0.8033, 0.7946, 0.8033, 0.7397, 0.837, 0.7397, 0.837, 0.7398, 0.8559, 0.7398, 0.8559, 0.5443, 0.9279, 0.5443, 0.9279, 0.5444, 0.9415, 0.5444, 0.9415, 0.7396, 0.8032, 0.7396, 0.8032, 0.7396, 0.8192, 0.7396, 0.8192, 0.8481, 0.02982, 0.8481, 0.02982, 0.848, 0.04762, 0.848, 0.04762, 0.7949, 0.8942, 0.7949, 0.8942, 0.7948, 0.8753, 0.7948, 0.8753, 0.5441, 0.8559, 0.5441, 0.8559, 0.5442, 0.8752, 0.5442, 0.8752, 0.7398, 0.8559, 0.7398, 0.8559, 0.7398, 0.8752, 0.7398, 0.8752, 0.8479, 0.08579, 0.8479, 0.08579, 0.8478, 0.1047, 0.8478, 0.1047, 0.7947, 0.8371, 0.7947, 0.8371, 0.7946, 0.8193, 0.7946, 0.8193, 0.544, 0.8192, 0.544, 0.8192, 0.5441, 0.837, 0.5441, 0.837, 0.7399, 0.9119, 0.7399, 0.9119, 0.74, 0.9279, 0.74, 0.9279, 0.7948, 0.8753, 0.7948, 0.8753, 0.7947, 0.856, 0.7947, 0.856, 0.8477, 0.1385, 0.8477, 0.1385, 0.8477, 0.1521, 0.8477, 0.1521, 0.7949, 0.912, 0.7949, 0.912, 0.7949, 0.8942, 0.7949, 0.8942, 0.8478, 0.1047, 0.8478, 0.1047, 0.8478, 0.1225, 0.8478, 0.1225, 0.5441, 0.837, 0.5441, 0.837, 0.5441, 0.8559, 0.5441, 0.8559, 0.74, 0.9279, 0.7399, 0.9119, 0.7399, 0.8941, 0.7398, 0.8752, 0.7398, 0.8559, 0.7397, 0.837, 0.7396, 0.8192, 0.8477, 0.1521, 0.8477, 0.1385, 0.8478, 0.1225, 0.8478, 0.1047, 0.8479, 0.08579, 0.8479, 0.06652, 0.848, 0.04762, 0.8481, 0.02982, 0.8481, 0.01379, 0.7946, 0.8033, 0.7946, 0.8193, 0.7947, 0.8371, 0.7947, 0.856, 0.7948, 0.8753, 0.7949, 0.8942, 0.7949, 0.912, 0.5444, 0.9415, 0.5443, 0.9279, 0.5443, 0.9119, 0.5442, 0.8941, 0.5442, 0.8752, 0.5441, 0.8559, 0.5441, 0.837, 0.544, 0.8192, 0.74, 0.9415, 0.0, 0.0, 0.0, 0.0, 0.8208, 0.02973, 0.6496, 0.6293, 0.0, 0.0, 0.0, 0.0, 0.0, 0.0, 0.8481, 0.02982, 0.6454, 0.6344, 0.0, 0.0, 0.0, 0.0, 0.0, 0.0, 0.0, 0.0, 0.0, 0.0, 0.0, 0.0, 0.0, 0.0, 0.0, 0.0, 0.0, 0.0, 0.6412, 0.6395, 0.6014, 0.8203, 0.6273, 0.6302, 0.6343, 0.6349, 0.6379, 0.6294, 0.6304, 0.6244, 0.6242, 0.6361, 0.6306, 0.6403, 0.6343, 0.6349, 0.6273, 0.6302, 0.8208, 0.01371, 0.8208, 0.02172, 0.8481, 0.0218, 0.8481, 0.01379, 0.7936, 0.01363, 0.7935, 0.02164, 0.8208, 0.02172, 0.8208, 0.01371, 0.6304, 0.6244, 0.6379, 0.6294, 0.6416, 0.624, 0.6336, 0.6186, 0.572, 0.8031, 0.572, 0.8101, 0.6015, 0.8139, 0.6015, 0.8075, 0.0, 0.0, 0.0, 0.0, 0.529, 0.7762, 0.4894, 0.8194, 0.5167, 0.8193, 0.0, 0.0, 0.0, 0.0, 0.0, 0.0, 0.0, 0.0, 0.0, 0.0, 0.5332, 0.7711, 0.0, 0.0, 0.0, 0.0, 0.0, 0.0, 0.0, 0.0, 0.0, 0.0, 0.0, 0.0, 0.9997, 0.9284, 0.5374, 0.766, 0.0, 0.0, 0.5332, 0.7711, 0.5273, 0.7652, 0.5227, 0.7698, 0.529, 0.7762, 0.5374, 0.766, 0.532, 0.7605, 0.5273, 0.7652, 0.5332, 0.7711, 0.5167, 0.8193, 0.5167, 0.8282, 0.544, 0.8281, 0.544, 0.8192, 0.4894, 0.8194, 0.4895, 0.8283, 0.5167, 0.8282, 0.5167, 0.8193, 0.529, 0.7762, 0.5227, 0.7698, 0.518, 0.7745, 0.5249, 0.7813, 0.9997, 0.9284, 0.9997, 0.9207, 0.9702, 0.918, 0.9702, 0.9252, 0.2089, 2.249, 0.2225, 2.249, 0.2225, 2.249, 0.2089, 2.249])
me_mesh.materials.append(None)
me_mesh.use_remesh_preserve_volume = False
me_mesh.use_remesh_preserve_attributes = False
me_mesh.use_mirror_vertex_groups = False
me_mesh.update()

# ---- objects
ob_hang_rod_mesh = bpy.data.objects.new('Hang Rod Mesh', me_mesh)
ob_hang_rod_oval = bpy.data.objects.new('Hang Rod Oval', None)
ob_obj_x = bpy.data.objects.new('OBJ_X', None)
ob_obj_y = bpy.data.objects.new('OBJ_Y', None)
ob_obj_z = bpy.data.objects.new('OBJ_Z', None)
ob_obj_prompts = bpy.data.objects.new('OBJ_PROMPTS', None)

# ---- transforms, parenting, visibility, modifiers, constraints
ob_hang_rod_mesh.parent = ob_hang_rod_oval
ob_hang_rod_mesh.location = (0.3101, 1.152e-07, 2.357e-09)
ob_hang_rod_mesh.lock_location = (True, True, True)
ob_hang_rod_mesh.lineart.crease_threshold = 0.0
_vg = ob_hang_rod_mesh.vertex_groups.new(name='OBJ_X')
_vg = ob_hang_rod_mesh.vertex_groups.new(name='OBJ_Y')
_vg = ob_hang_rod_mesh.vertex_groups.new(name='OBJ_Z')
_m = ob_hang_rod_mesh.modifiers.new('Hook-OBJ_X', 'HOOK')
_m.center = (0.2995, -1.152e-07, -2.357e-09)
_m.matrix_inverse = ((1.0, 0.0, 0.0, -0.2995), (0.0, 1.0, 0.0, 1.152e-07), (0.0, 0.0, 1.0, 2.357e-09), (0.0, 0.0, 0.0, 1.0))
_m.object = ob_obj_x
ob_hang_rod_oval.location = (0.0, 0.0, 0.0)
ob_hang_rod_oval.empty_display_type = 'ARROWS'
ob_hang_rod_oval.empty_display_size = 0.1
ob_hang_rod_oval.lineart.crease_threshold = 0.0
ob_obj_x.parent = ob_hang_rod_oval
ob_obj_x.location = (0.6096, 0.0, 0.0)
ob_obj_x.lock_location = (False, True, True)
ob_obj_x.lock_rotation = (True, True, True)
ob_obj_x.empty_display_type = 'SPHERE'
ob_obj_x.empty_display_size = 0.1
ob_obj_x.lineart.crease_threshold = 0.0
ob_obj_y.parent = ob_hang_rod_oval
ob_obj_y.location = (0.0, 0.0, 0.0)
ob_obj_y.lock_location = (True, False, True)
ob_obj_y.lock_rotation = (True, True, True)
ob_obj_y.empty_display_type = 'SPHERE'
ob_obj_y.empty_display_size = 0.1
ob_obj_y.lineart.crease_threshold = 0.0
ob_obj_z.parent = ob_hang_rod_oval
ob_obj_z.location = (0.0, 0.0, 0.0)
ob_obj_z.lock_location = (True, True, False)
ob_obj_z.lock_rotation = (True, True, True)
ob_obj_z.empty_display_type = 'SINGLE_ARROW'
ob_obj_z.empty_display_size = 0.2
ob_obj_z.lineart.crease_threshold = 0.0
ob_obj_prompts.parent = ob_hang_rod_oval
ob_obj_prompts.location = (0.0, 0.0, 0.0)
ob_obj_prompts.lock_location = (True, True, True)
ob_obj_prompts.lock_rotation = (True, True, True)
ob_obj_prompts.empty_display_size = 0.0001
ob_obj_prompts.lineart.crease_threshold = 0.0

# ---- collection membership
scene.collection.objects.link(ob_hang_rod_mesh)
scene.collection.objects.link(ob_hang_rod_oval)
scene.collection.objects.link(ob_obj_x)
scene.collection.objects.link(ob_obj_y)
scene.collection.objects.link(ob_obj_z)
scene.collection.objects.link(ob_obj_prompts)

# ---- scene / render settings (as saved in the file)
scene.frame_start = 1; scene.frame_end = 250; scene.frame_set(1)
scene.render.engine = 'BLENDER_EEVEE_NEXT'
scene.cycles.use_denoising = False
scene.cycles.samples = 128
scene.cycles.sampling_pattern = 'TABULATED_SOBOL'
scene.cycles.use_adaptive_sampling = False
scene.cycles.use_light_tree = False
scene.view_settings.view_transform = 'Filmic'
bpy.context.view_layer.update()

# ---- added for rendering (the .blend has no active camera and no usable light): camera, sun
cam_auto = bpy.data.cameras.new('AutoCamera')
cam_auto.lens = 50.0
cam_auto.sensor_width = 36.0
cam_auto.clip_end = 1000.0
ob_auto_camera = bpy.data.objects.new('AutoCamera', cam_auto)
scene.collection.objects.link(ob_auto_camera)
ob_auto_camera.location = (0.870462, -0.67879, 0.458004)
ob_auto_camera.rotation_euler = (1.09748, -7.21219e-08, 0.694738)
scene.camera = ob_auto_camera
light_auto_sun = bpy.data.lights.new('AutoSun', 'SUN')
light_auto_sun.energy = 3.0
light_auto_sun.angle = 0.0523599
ob_auto_sun = bpy.data.objects.new('AutoSun', light_auto_sun)
scene.collection.objects.link(ob_auto_sun)
ob_auto_sun.rotation_euler = (0.872665, 0.174533, 0.523599)
bpy.context.view_layer.update()
